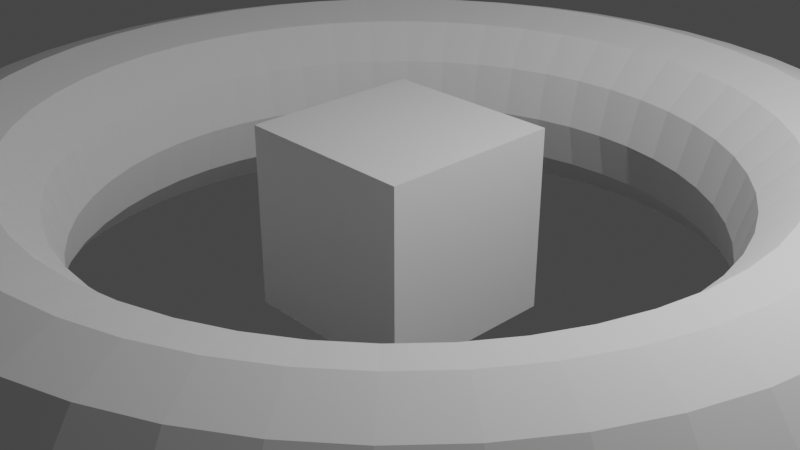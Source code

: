 # Source: torus_cube.blend  (saved by Blender 3.6.11; exported with 4.5.12 LTS)
import bpy
from mathutils import Matrix  # noqa: F401  (used for matrix-valued properties, if any)

bpy.ops.wm.read_factory_settings(use_empty=True)
scene = bpy.context.scene
scene.name = 'Scene'

# ---- collections
col_collection = bpy.data.collections.new('Collection'); scene.collection.children.link(col_collection)

# ---- world
world_world = bpy.data.worlds.new('World'); scene.world = world_world
world_world.use_nodes = True; world_world.node_tree.nodes.clear()
_N = world_world.node_tree.nodes; _L = world_world.node_tree.links
n0 = _N.new('ShaderNodeOutputWorld'); n0.name = 'World Output'; n0.location = (300, 300)
n1 = _N.new('ShaderNodeBackground'); n1.name = 'Background'; n1.location = (10, 300)
n1.inputs[0].default_value = (0.05088, 0.05088, 0.05088, 1.0)
_L.new(n1.outputs[0], n0.inputs[0])
n0.is_active_output = True
world_world.color = (0.05088, 0.05088, 0.05088)
world_world.use_sun_shadow = False
world_world.sun_shadow_jitter_overblur = 0.0

# ---- cameras
cam_camera = bpy.data.cameras.new('Camera')
cam_camera.clip_end = 100.0
cam_camera.ortho_scale = 7.314

# ---- lights
light_light = bpy.data.lights.new('Light', 'POINT')
light_light.transmission_factor = 0.0
light_light.energy = 1000.0
light_light.shadow_soft_size = 0.1
light_light.shadow_maximum_resolution = 0.006
light_light.use_absolute_resolution = True

# ---- meshes
me_cube_001 = bpy.data.meshes.new('Cube.001')
me_cube_001.from_pydata([(-1.0, -1.0, -1.0), (-1.0, -1.0, 1.0), (-1.0, 1.0, -1.0), (-1.0, 1.0, 1.0), (1.0, -1.0, -1.0), (1.0, -1.0, 1.0), (1.0, 1.0, -1.0), (1.0, 1.0, 1.0)], [], [(0, 1, 3, 2), (2, 3, 7, 6), (6, 7, 5, 4), (4, 5, 1, 0), (2, 6, 4, 0), (7, 3, 1, 5)])
_uv = me_cube_001.uv_layers.new(name='UVMap')
_uv.uv.foreach_set('vector', [0.375, 0.0, 0.625, 0.0, 0.625, 0.25, 0.375, 0.25, 0.375, 0.25, 0.625, 0.25, 0.625, 0.5, 0.375, 0.5, 0.375, 0.5, 0.625, 0.5, 0.625, 0.75, 0.375, 0.75, 0.375, 0.75, 0.625, 0.75, 0.625, 1.0, 0.375, 1.0, 0.125, 0.5, 0.375, 0.5, 0.375, 0.75, 0.125, 0.75, 0.625, 0.5, 0.875, 0.5, 0.875, 0.75, 0.625, 0.75])
me_cube_001.update()
me_torus_001 = bpy.data.meshes.new('Torus.001')
me_torus_001.from_pydata([(1.25, 0.0, 0.0), (1.217, 0.0, 0.125), (1.125, 0.0, 0.2165), (1.0, 0.0, 0.25), (0.875, 0.0, 0.2165), (0.7835, 0.0, 0.125), (0.75, 0.0, 3.062e-17), (0.7835, 0.0, -0.125), (0.875, 0.0, -0.2165), (1.0, 0.0, -0.25), (1.125, 0.0, -0.2165), (1.217, 0.0, -0.125), (1.239, 0.1632, 0.0), (1.206, 0.1588, 0.125), (1.115, 0.1468, 0.2165), (0.9914, 0.1305, 0.25), (0.8675, 0.1142, 0.2165), (0.7768, 0.1023, 0.125), (0.7436, 0.09789, 3.062e-17), (0.7768, 0.1023, -0.125), (0.8675, 0.1142, -0.2165), (0.9914, 0.1305, -0.25), (1.115, 0.1468, -0.2165), (1.206, 0.1588, -0.125), (1.207, 0.3235, 0.0), (1.175, 0.3149, 0.125), (1.087, 0.2912, 0.2165), (0.9659, 0.2588, 0.25), (0.8452, 0.2265, 0.2165), (0.7568, 0.2028, 0.125), (0.7244, 0.1941, 3.062e-17), (0.7568, 0.2028, -0.125), (0.8452, 0.2265, -0.2165), (0.9659, 0.2588, -0.25), (1.087, 0.2912, -0.2165), (1.175, 0.3149, -0.125), (1.155, 0.4784, 0.0), (1.124, 0.4655, 0.125), (1.039, 0.4305, 0.2165), (0.9239, 0.3827, 0.25), (0.8084, 0.3348, 0.2165), (0.7239, 0.2998, 0.125), (0.6929, 0.287, 3.062e-17), (0.7239, 0.2998, -0.125), (0.8084, 0.3348, -0.2165), (0.9239, 0.3827, -0.25), (1.039, 0.4305, -0.2165), (1.124, 0.4655, -0.125), (1.083, 0.625, 0.0), (1.054, 0.6083, 0.125), (0.9743, 0.5625, 0.2165), (0.866, 0.5, 0.25), (0.7578, 0.4375, 0.2165), (0.6785, 0.3917, 0.125), (0.6495, 0.375, 3.062e-17), (0.6785, 0.3917, -0.125), (0.7578, 0.4375, -0.2165), (0.866, 0.5, -0.25), (0.9743, 0.5625, -0.2165), (1.054, 0.6083, -0.125), (0.9917, 0.761, 0.0), (0.9651, 0.7406, 0.125), (0.8925, 0.6849, 0.2165), (0.7934, 0.6088, 0.25), (0.6942, 0.5327, 0.2165), (0.6216, 0.477, 0.125), (0.595, 0.4566, 3.062e-17), (0.6216, 0.477, -0.125), (0.6942, 0.5327, -0.2165), (0.7934, 0.6088, -0.25), (0.8925, 0.6849, -0.2165), (0.9651, 0.7406, -0.125), (0.8839, 0.8839, 0.0), (0.8602, 0.8602, 0.125), (0.7955, 0.7955, 0.2165), (0.7071, 0.7071, 0.25), (0.6187, 0.6187, 0.2165), (0.554, 0.554, 0.125), (0.5303, 0.5303, 3.062e-17), (0.554, 0.554, -0.125), (0.6187, 0.6187, -0.2165), (0.7071, 0.7071, -0.25), (0.7955, 0.7955, -0.2165), (0.8602, 0.8602, -0.125), (0.761, 0.9917, 0.0), (0.7406, 0.9651, 0.125), (0.6849, 0.8925, 0.2165), (0.6088, 0.7934, 0.25), (0.5327, 0.6942, 0.2165), (0.477, 0.6216, 0.125), (0.4566, 0.595, 3.062e-17), (0.477, 0.6216, -0.125), (0.5327, 0.6942, -0.2165), (0.6088, 0.7934, -0.25), (0.6849, 0.8925, -0.2165), (0.7406, 0.9651, -0.125), (0.625, 1.083, 0.0), (0.6083, 1.054, 0.125), (0.5625, 0.9743, 0.2165), (0.5, 0.866, 0.25), (0.4375, 0.7578, 0.2165), (0.3917, 0.6785, 0.125), (0.375, 0.6495, 3.062e-17), (0.3917, 0.6785, -0.125), (0.4375, 0.7578, -0.2165), (0.5, 0.866, -0.25), (0.5625, 0.9743, -0.2165), (0.6083, 1.054, -0.125), (0.4784, 1.155, 0.0), (0.4655, 1.124, 0.125), (0.4305, 1.039, 0.2165), (0.3827, 0.9239, 0.25), (0.3348, 0.8084, 0.2165), (0.2998, 0.7239, 0.125), (0.287, 0.6929, 3.062e-17), (0.2998, 0.7239, -0.125), (0.3348, 0.8084, -0.2165), (0.3827, 0.9239, -0.25), (0.4305, 1.039, -0.2165), (0.4655, 1.124, -0.125), (0.3235, 1.207, 0.0), (0.3149, 1.175, 0.125), (0.2912, 1.087, 0.2165), (0.2588, 0.9659, 0.25), (0.2265, 0.8452, 0.2165), (0.2028, 0.7568, 0.125), (0.1941, 0.7244, 3.062e-17), (0.2028, 0.7568, -0.125), (0.2265, 0.8452, -0.2165), (0.2588, 0.9659, -0.25), (0.2912, 1.087, -0.2165), (0.3149, 1.175, -0.125), (0.1632, 1.239, 0.0), (0.1588, 1.206, 0.125), (0.1468, 1.115, 0.2165), (0.1305, 0.9914, 0.25), (0.1142, 0.8675, 0.2165), (0.1023, 0.7768, 0.125), (0.09789, 0.7436, 3.062e-17), (0.1023, 0.7768, -0.125), (0.1142, 0.8675, -0.2165), (0.1305, 0.9914, -0.25), (0.1468, 1.115, -0.2165), (0.1588, 1.206, -0.125), (9.437e-08, 1.25, 0.0), (9.184e-08, 1.217, 0.125), (8.494e-08, 1.125, 0.2165), (7.55e-08, 1.0, 0.25), (6.606e-08, 0.875, 0.2165), (5.915e-08, 0.7835, 0.125), (5.662e-08, 0.75, 3.062e-17), (5.915e-08, 0.7835, -0.125), (6.606e-08, 0.875, -0.2165), (7.55e-08, 1.0, -0.25), (8.494e-08, 1.125, -0.2165), (9.184e-08, 1.217, -0.125), (-0.1632, 1.239, 0.0), (-0.1588, 1.206, 0.125), (-0.1468, 1.115, 0.2165), (-0.1305, 0.9914, 0.25), (-0.1142, 0.8675, 0.2165), (-0.1023, 0.7768, 0.125), (-0.09789, 0.7436, 3.062e-17), (-0.1023, 0.7768, -0.125), (-0.1142, 0.8675, -0.2165), (-0.1305, 0.9914, -0.25), (-0.1468, 1.115, -0.2165), (-0.1588, 1.206, -0.125), (-0.3235, 1.207, 0.0), (-0.3149, 1.175, 0.125), (-0.2912, 1.087, 0.2165), (-0.2588, 0.9659, 0.25), (-0.2265, 0.8452, 0.2165), (-0.2028, 0.7568, 0.125), (-0.1941, 0.7244, 3.062e-17), (-0.2028, 0.7568, -0.125), (-0.2265, 0.8452, -0.2165), (-0.2588, 0.9659, -0.25), (-0.2912, 1.087, -0.2165), (-0.3149, 1.175, -0.125), (-0.4784, 1.155, 0.0), (-0.4655, 1.124, 0.125), (-0.4305, 1.039, 0.2165), (-0.3827, 0.9239, 0.25), (-0.3348, 0.8084, 0.2165), (-0.2998, 0.7239, 0.125), (-0.287, 0.6929, 3.062e-17), (-0.2998, 0.7239, -0.125), (-0.3348, 0.8084, -0.2165), (-0.3827, 0.9239, -0.25), (-0.4305, 1.039, -0.2165), (-0.4655, 1.124, -0.125), (-0.625, 1.083, 0.0), (-0.6083, 1.054, 0.125), (-0.5625, 0.9743, 0.2165), (-0.5, 0.866, 0.25), (-0.4375, 0.7578, 0.2165), (-0.3917, 0.6785, 0.125), (-0.375, 0.6495, 3.062e-17), (-0.3917, 0.6785, -0.125), (-0.4375, 0.7578, -0.2165), (-0.5, 0.866, -0.25), (-0.5625, 0.9743, -0.2165), (-0.6083, 1.054, -0.125), (-0.761, 0.9917, 0.0), (-0.7406, 0.9651, 0.125), (-0.6849, 0.8925, 0.2165), (-0.6088, 0.7934, 0.25), (-0.5327, 0.6942, 0.2165), (-0.477, 0.6216, 0.125), (-0.4566, 0.595, 3.062e-17), (-0.477, 0.6216, -0.125), (-0.5327, 0.6942, -0.2165), (-0.6088, 0.7934, -0.25), (-0.6849, 0.8925, -0.2165), (-0.7406, 0.9651, -0.125), (-0.8839, 0.8839, 0.0), (-0.8602, 0.8602, 0.125), (-0.7955, 0.7955, 0.2165), (-0.7071, 0.7071, 0.25), (-0.6187, 0.6187, 0.2165), (-0.554, 0.554, 0.125), (-0.5303, 0.5303, 3.062e-17), (-0.554, 0.554, -0.125), (-0.6187, 0.6187, -0.2165), (-0.7071, 0.7071, -0.25), (-0.7955, 0.7955, -0.2165), (-0.8602, 0.8602, -0.125), (-0.9917, 0.761, 0.0), (-0.9651, 0.7406, 0.125), (-0.8925, 0.6849, 0.2165), (-0.7934, 0.6088, 0.25), (-0.6942, 0.5327, 0.2165), (-0.6216, 0.477, 0.125), (-0.595, 0.4566, 3.062e-17), (-0.6216, 0.477, -0.125), (-0.6942, 0.5327, -0.2165), (-0.7934, 0.6088, -0.25), (-0.8925, 0.6849, -0.2165), (-0.9651, 0.7406, -0.125), (-1.083, 0.625, 0.0), (-1.054, 0.6083, 0.125), (-0.9743, 0.5625, 0.2165), (-0.866, 0.5, 0.25), (-0.7578, 0.4375, 0.2165), (-0.6785, 0.3917, 0.125), (-0.6495, 0.375, 3.062e-17), (-0.6785, 0.3917, -0.125), (-0.7578, 0.4375, -0.2165), (-0.866, 0.5, -0.25), (-0.9743, 0.5625, -0.2165), (-1.054, 0.6083, -0.125), (-1.155, 0.4784, 0.0), (-1.124, 0.4655, 0.125), (-1.039, 0.4305, 0.2165), (-0.9239, 0.3827, 0.25), (-0.8084, 0.3348, 0.2165), (-0.7239, 0.2998, 0.125), (-0.6929, 0.287, 3.062e-17), (-0.7239, 0.2998, -0.125), (-0.8084, 0.3348, -0.2165), (-0.9239, 0.3827, -0.25), (-1.039, 0.4305, -0.2165), (-1.124, 0.4655, -0.125), (-1.207, 0.3235, 0.0), (-1.175, 0.3149, 0.125), (-1.087, 0.2912, 0.2165), (-0.9659, 0.2588, 0.25), (-0.8452, 0.2265, 0.2165), (-0.7568, 0.2028, 0.125), (-0.7244, 0.1941, 3.062e-17), (-0.7568, 0.2028, -0.125), (-0.8452, 0.2265, -0.2165), (-0.9659, 0.2588, -0.25), (-1.087, 0.2912, -0.2165), (-1.175, 0.3149, -0.125), (-1.239, 0.1632, 0.0), (-1.206, 0.1588, 0.125), (-1.115, 0.1468, 0.2165), (-0.9914, 0.1305, 0.25), (-0.8675, 0.1142, 0.2165), (-0.7768, 0.1023, 0.125), (-0.7436, 0.09789, 3.062e-17), (-0.7768, 0.1023, -0.125), (-0.8675, 0.1142, -0.2165), (-0.9914, 0.1305, -0.25), (-1.115, 0.1468, -0.2165), (-1.206, 0.1588, -0.125), (-1.25, 1.093e-07, 0.0), (-1.217, 1.064e-07, 0.125), (-1.125, 9.835e-08, 0.2165), (-1.0, 8.742e-08, 0.25), (-0.875, 7.649e-08, 0.2165), (-0.7835, 6.85e-08, 0.125), (-0.75, 6.557e-08, 3.062e-17), (-0.7835, 6.85e-08, -0.125), (-0.875, 7.649e-08, -0.2165), (-1.0, 8.742e-08, -0.25), (-1.125, 9.835e-08, -0.2165), (-1.217, 1.064e-07, -0.125), (-1.239, -0.1632, 0.0), (-1.206, -0.1588, 0.125), (-1.115, -0.1468, 0.2165), (-0.9914, -0.1305, 0.25), (-0.8675, -0.1142, 0.2165), (-0.7768, -0.1023, 0.125), (-0.7436, -0.09789, 3.062e-17), (-0.7768, -0.1023, -0.125), (-0.8675, -0.1142, -0.2165), (-0.9914, -0.1305, -0.25), (-1.115, -0.1468, -0.2165), (-1.206, -0.1588, -0.125), (-1.207, -0.3235, 0.0), (-1.175, -0.3149, 0.125), (-1.087, -0.2912, 0.2165), (-0.9659, -0.2588, 0.25), (-0.8452, -0.2265, 0.2165), (-0.7568, -0.2028, 0.125), (-0.7244, -0.1941, 3.062e-17), (-0.7568, -0.2028, -0.125), (-0.8452, -0.2265, -0.2165), (-0.9659, -0.2588, -0.25), (-1.087, -0.2912, -0.2165), (-1.175, -0.3149, -0.125), (-1.155, -0.4784, 0.0), (-1.124, -0.4655, 0.125), (-1.039, -0.4305, 0.2165), (-0.9239, -0.3827, 0.25), (-0.8084, -0.3348, 0.2165), (-0.7239, -0.2998, 0.125), (-0.6929, -0.287, 3.062e-17), (-0.7239, -0.2998, -0.125), (-0.8084, -0.3348, -0.2165), (-0.9239, -0.3827, -0.25), (-1.039, -0.4305, -0.2165), (-1.124, -0.4655, -0.125), (-1.083, -0.625, 0.0), (-1.054, -0.6083, 0.125), (-0.9743, -0.5625, 0.2165), (-0.866, -0.5, 0.25), (-0.7578, -0.4375, 0.2165), (-0.6785, -0.3917, 0.125), (-0.6495, -0.375, 3.062e-17), (-0.6785, -0.3917, -0.125), (-0.7578, -0.4375, -0.2165), (-0.866, -0.5, -0.25), (-0.9743, -0.5625, -0.2165), (-1.054, -0.6083, -0.125), (-0.9917, -0.761, 0.0), (-0.9651, -0.7406, 0.125), (-0.8925, -0.6849, 0.2165), (-0.7934, -0.6088, 0.25), (-0.6942, -0.5327, 0.2165), (-0.6216, -0.477, 0.125), (-0.595, -0.4566, 3.062e-17), (-0.6216, -0.477, -0.125), (-0.6942, -0.5327, -0.2165), (-0.7934, -0.6088, -0.25), (-0.8925, -0.6849, -0.2165), (-0.9651, -0.7406, -0.125), (-0.8839, -0.8839, 0.0), (-0.8602, -0.8602, 0.125), (-0.7955, -0.7955, 0.2165), (-0.7071, -0.7071, 0.25), (-0.6187, -0.6187, 0.2165), (-0.554, -0.554, 0.125), (-0.5303, -0.5303, 3.062e-17), (-0.554, -0.554, -0.125), (-0.6187, -0.6187, -0.2165), (-0.7071, -0.7071, -0.25), (-0.7955, -0.7955, -0.2165), (-0.8602, -0.8602, -0.125), (-0.761, -0.9917, 0.0), (-0.7406, -0.9651, 0.125), (-0.6849, -0.8925, 0.2165), (-0.6088, -0.7934, 0.25), (-0.5327, -0.6942, 0.2165), (-0.477, -0.6216, 0.125), (-0.4566, -0.595, 3.062e-17), (-0.477, -0.6216, -0.125), (-0.5327, -0.6942, -0.2165), (-0.6088, -0.7934, -0.25), (-0.6849, -0.8925, -0.2165), (-0.7406, -0.9651, -0.125), (-0.625, -1.083, 0.0), (-0.6083, -1.054, 0.125), (-0.5625, -0.9743, 0.2165), (-0.5, -0.866, 0.25), (-0.4375, -0.7578, 0.2165), (-0.3917, -0.6785, 0.125), (-0.375, -0.6495, 3.062e-17), (-0.3917, -0.6785, -0.125), (-0.4375, -0.7578, -0.2165), (-0.5, -0.866, -0.25), (-0.5625, -0.9743, -0.2165), (-0.6083, -1.054, -0.125), (-0.4784, -1.155, 0.0), (-0.4655, -1.124, 0.125), (-0.4305, -1.039, 0.2165), (-0.3827, -0.9239, 0.25), (-0.3348, -0.8084, 0.2165), (-0.2998, -0.7239, 0.125), (-0.287, -0.6929, 3.062e-17), (-0.2998, -0.7239, -0.125), (-0.3348, -0.8084, -0.2165), (-0.3827, -0.9239, -0.25), (-0.4305, -1.039, -0.2165), (-0.4655, -1.124, -0.125), (-0.3235, -1.207, 0.0), (-0.3149, -1.175, 0.125), (-0.2912, -1.087, 0.2165), (-0.2588, -0.9659, 0.25), (-0.2265, -0.8452, 0.2165), (-0.2028, -0.7568, 0.125), (-0.1941, -0.7244, 3.062e-17), (-0.2028, -0.7568, -0.125), (-0.2265, -0.8452, -0.2165), (-0.2588, -0.9659, -0.25), (-0.2912, -1.087, -0.2165), (-0.3149, -1.175, -0.125), (-0.1632, -1.239, 0.0), (-0.1588, -1.206, 0.125), (-0.1468, -1.115, 0.2165), (-0.1305, -0.9914, 0.25), (-0.1142, -0.8675, 0.2165), (-0.1023, -0.7768, 0.125), (-0.0979, -0.7436, 3.062e-17), (-0.1023, -0.7768, -0.125), (-0.1142, -0.8675, -0.2165), (-0.1305, -0.9914, -0.25), (-0.1468, -1.115, -0.2165), (-0.1588, -1.206, -0.125), (9.437e-08, -1.25, 0.0), (9.184e-08, -1.217, 0.125), (8.494e-08, -1.125, 0.2165), (7.55e-08, -1.0, 0.25), (6.606e-08, -0.875, 0.2165), (5.915e-08, -0.7835, 0.125), (5.662e-08, -0.75, 3.062e-17), (5.915e-08, -0.7835, -0.125), (6.606e-08, -0.875, -0.2165), (7.55e-08, -1.0, -0.25), (8.494e-08, -1.125, -0.2165), (9.184e-08, -1.217, -0.125), (0.1632, -1.239, 0.0), (0.1588, -1.206, 0.125), (0.1468, -1.115, 0.2165), (0.1305, -0.9914, 0.25), (0.1142, -0.8675, 0.2165), (0.1023, -0.7768, 0.125), (0.09789, -0.7436, 3.062e-17), (0.1023, -0.7768, -0.125), (0.1142, -0.8675, -0.2165), (0.1305, -0.9914, -0.25), (0.1468, -1.115, -0.2165), (0.1588, -1.206, -0.125), (0.3235, -1.207, 0.0), (0.3149, -1.175, 0.125), (0.2912, -1.087, 0.2165), (0.2588, -0.9659, 0.25), (0.2265, -0.8452, 0.2165), (0.2028, -0.7568, 0.125), (0.1941, -0.7244, 3.062e-17), (0.2028, -0.7568, -0.125), (0.2265, -0.8452, -0.2165), (0.2588, -0.9659, -0.25), (0.2912, -1.087, -0.2165), (0.3149, -1.175, -0.125), (0.4784, -1.155, 0.0), (0.4655, -1.124, 0.125), (0.4305, -1.039, 0.2165), (0.3827, -0.9239, 0.25), (0.3348, -0.8084, 0.2165), (0.2998, -0.7239, 0.125), (0.287, -0.6929, 3.062e-17), (0.2998, -0.7239, -0.125), (0.3348, -0.8084, -0.2165), (0.3827, -0.9239, -0.25), (0.4305, -1.039, -0.2165), (0.4655, -1.124, -0.125), (0.625, -1.083, 0.0), (0.6083, -1.054, 0.125), (0.5625, -0.9743, 0.2165), (0.5, -0.866, 0.25), (0.4375, -0.7578, 0.2165), (0.3917, -0.6785, 0.125), (0.375, -0.6495, 3.062e-17), (0.3917, -0.6785, -0.125), (0.4375, -0.7578, -0.2165), (0.5, -0.866, -0.25), (0.5625, -0.9743, -0.2165), (0.6083, -1.054, -0.125), (0.761, -0.9917, 0.0), (0.7406, -0.9651, 0.125), (0.6849, -0.8925, 0.2165), (0.6088, -0.7934, 0.25), (0.5327, -0.6942, 0.2165), (0.477, -0.6216, 0.125), (0.4566, -0.595, 3.062e-17), (0.477, -0.6216, -0.125), (0.5327, -0.6942, -0.2165), (0.6088, -0.7934, -0.25), (0.6849, -0.8925, -0.2165), (0.7406, -0.9651, -0.125), (0.8839, -0.8839, 0.0), (0.8602, -0.8602, 0.125), (0.7955, -0.7955, 0.2165), (0.7071, -0.7071, 0.25), (0.6187, -0.6187, 0.2165), (0.554, -0.554, 0.125), (0.5303, -0.5303, 3.062e-17), (0.554, -0.554, -0.125), (0.6187, -0.6187, -0.2165), (0.7071, -0.7071, -0.25), (0.7955, -0.7955, -0.2165), (0.8602, -0.8602, -0.125), (0.9917, -0.761, 0.0), (0.9651, -0.7406, 0.125), (0.8925, -0.6849, 0.2165), (0.7934, -0.6088, 0.25), (0.6942, -0.5327, 0.2165), (0.6216, -0.477, 0.125), (0.595, -0.4566, 3.062e-17), (0.6216, -0.477, -0.125), (0.6942, -0.5327, -0.2165), (0.7934, -0.6088, -0.25), (0.8925, -0.6849, -0.2165), (0.9651, -0.7406, -0.125), (1.083, -0.625, 0.0), (1.054, -0.6083, 0.125), (0.9743, -0.5625, 0.2165), (0.866, -0.5, 0.25), (0.7578, -0.4375, 0.2165), (0.6785, -0.3917, 0.125), (0.6495, -0.375, 3.062e-17), (0.6785, -0.3917, -0.125), (0.7578, -0.4375, -0.2165), (0.866, -0.5, -0.25), (0.9743, -0.5625, -0.2165), (1.054, -0.6083, -0.125), (1.155, -0.4784, 0.0), (1.124, -0.4655, 0.125), (1.039, -0.4305, 0.2165), (0.9239, -0.3827, 0.25), (0.8084, -0.3348, 0.2165), (0.7239, -0.2998, 0.125), (0.6929, -0.287, 3.062e-17), (0.7239, -0.2998, -0.125), (0.8084, -0.3348, -0.2165), (0.9239, -0.3827, -0.25), (1.039, -0.4305, -0.2165), (1.124, -0.4655, -0.125), (1.207, -0.3235, 0.0), (1.175, -0.3149, 0.125), (1.087, -0.2912, 0.2165), (0.9659, -0.2588, 0.25), (0.8452, -0.2265, 0.2165), (0.7568, -0.2028, 0.125), (0.7244, -0.1941, 3.062e-17), (0.7568, -0.2028, -0.125), (0.8452, -0.2265, -0.2165), (0.9659, -0.2588, -0.25), (1.087, -0.2912, -0.2165), (1.175, -0.3149, -0.125), (1.239, -0.1632, 0.0), (1.206, -0.1588, 0.125), (1.115, -0.1468, 0.2165), (0.9914, -0.1305, 0.25), (0.8675, -0.1142, 0.2165), (0.7768, -0.1023, 0.125), (0.7436, -0.09789, 3.062e-17), (0.7768, -0.1023, -0.125), (0.8675, -0.1142, -0.2165), (0.9914, -0.1305, -0.25), (1.115, -0.1468, -0.2165), (1.206, -0.1588, -0.125)], [], [(0, 12, 13, 1), (1, 13, 14, 2), (2, 14, 15, 3), (3, 15, 16, 4), (4, 16, 17, 5), (5, 17, 18, 6), (6, 18, 19, 7), (7, 19, 20, 8), (8, 20, 21, 9), (9, 21, 22, 10), (10, 22, 23, 11), (11, 23, 12, 0), (12, 24, 25, 13), (13, 25, 26, 14), (14, 26, 27, 15), (15, 27, 28, 16), (16, 28, 29, 17), (17, 29, 30, 18), (18, 30, 31, 19), (19, 31, 32, 20), (20, 32, 33, 21), (21, 33, 34, 22), (22, 34, 35, 23), (23, 35, 24, 12), (24, 36, 37, 25), (25, 37, 38, 26), (26, 38, 39, 27), (27, 39, 40, 28), (28, 40, 41, 29), (29, 41, 42, 30), (30, 42, 43, 31), (31, 43, 44, 32), (32, 44, 45, 33), (33, 45, 46, 34), (34, 46, 47, 35), (35, 47, 36, 24), (36, 48, 49, 37), (37, 49, 50, 38), (38, 50, 51, 39), (39, 51, 52, 40), (40, 52, 53, 41), (41, 53, 54, 42), (42, 54, 55, 43), (43, 55, 56, 44), (44, 56, 57, 45), (45, 57, 58, 46), (46, 58, 59, 47), (47, 59, 48, 36), (48, 60, 61, 49), (49, 61, 62, 50), (50, 62, 63, 51), (51, 63, 64, 52), (52, 64, 65, 53), (53, 65, 66, 54), (54, 66, 67, 55), (55, 67, 68, 56), (56, 68, 69, 57), (57, 69, 70, 58), (58, 70, 71, 59), (59, 71, 60, 48), (60, 72, 73, 61), (61, 73, 74, 62), (62, 74, 75, 63), (63, 75, 76, 64), (64, 76, 77, 65), (65, 77, 78, 66), (66, 78, 79, 67), (67, 79, 80, 68), (68, 80, 81, 69), (69, 81, 82, 70), (70, 82, 83, 71), (71, 83, 72, 60), (72, 84, 85, 73), (73, 85, 86, 74), (74, 86, 87, 75), (75, 87, 88, 76), (76, 88, 89, 77), (77, 89, 90, 78), (78, 90, 91, 79), (79, 91, 92, 80), (80, 92, 93, 81), (81, 93, 94, 82), (82, 94, 95, 83), (83, 95, 84, 72), (84, 96, 97, 85), (85, 97, 98, 86), (86, 98, 99, 87), (87, 99, 100, 88), (88, 100, 101, 89), (89, 101, 102, 90), (90, 102, 103, 91), (91, 103, 104, 92), (92, 104, 105, 93), (93, 105, 106, 94), (94, 106, 107, 95), (95, 107, 96, 84), (96, 108, 109, 97), (97, 109, 110, 98), (98, 110, 111, 99), (99, 111, 112, 100), (100, 112, 113, 101), (101, 113, 114, 102), (102, 114, 115, 103), (103, 115, 116, 104), (104, 116, 117, 105), (105, 117, 118, 106), (106, 118, 119, 107), (107, 119, 108, 96), (108, 120, 121, 109), (109, 121, 122, 110), (110, 122, 123, 111), (111, 123, 124, 112), (112, 124, 125, 113), (113, 125, 126, 114), (114, 126, 127, 115), (115, 127, 128, 116), (116, 128, 129, 117), (117, 129, 130, 118), (118, 130, 131, 119), (119, 131, 120, 108), (120, 132, 133, 121), (121, 133, 134, 122), (122, 134, 135, 123), (123, 135, 136, 124), (124, 136, 137, 125), (125, 137, 138, 126), (126, 138, 139, 127), (127, 139, 140, 128), (128, 140, 141, 129), (129, 141, 142, 130), (130, 142, 143, 131), (131, 143, 132, 120), (132, 144, 145, 133), (133, 145, 146, 134), (134, 146, 147, 135), (135, 147, 148, 136), (136, 148, 149, 137), (137, 149, 150, 138), (138, 150, 151, 139), (139, 151, 152, 140), (140, 152, 153, 141), (141, 153, 154, 142), (142, 154, 155, 143), (143, 155, 144, 132), (144, 156, 157, 145), (145, 157, 158, 146), (146, 158, 159, 147), (147, 159, 160, 148), (148, 160, 161, 149), (149, 161, 162, 150), (150, 162, 163, 151), (151, 163, 164, 152), (152, 164, 165, 153), (153, 165, 166, 154), (154, 166, 167, 155), (155, 167, 156, 144), (156, 168, 169, 157), (157, 169, 170, 158), (158, 170, 171, 159), (159, 171, 172, 160), (160, 172, 173, 161), (161, 173, 174, 162), (162, 174, 175, 163), (163, 175, 176, 164), (164, 176, 177, 165), (165, 177, 178, 166), (166, 178, 179, 167), (167, 179, 168, 156), (168, 180, 181, 169), (169, 181, 182, 170), (170, 182, 183, 171), (171, 183, 184, 172), (172, 184, 185, 173), (173, 185, 186, 174), (174, 186, 187, 175), (175, 187, 188, 176), (176, 188, 189, 177), (177, 189, 190, 178), (178, 190, 191, 179), (179, 191, 180, 168), (180, 192, 193, 181), (181, 193, 194, 182), (182, 194, 195, 183), (183, 195, 196, 184), (184, 196, 197, 185), (185, 197, 198, 186), (186, 198, 199, 187), (187, 199, 200, 188), (188, 200, 201, 189), (189, 201, 202, 190), (190, 202, 203, 191), (191, 203, 192, 180), (192, 204, 205, 193), (193, 205, 206, 194), (194, 206, 207, 195), (195, 207, 208, 196), (196, 208, 209, 197), (197, 209, 210, 198), (198, 210, 211, 199), (199, 211, 212, 200), (200, 212, 213, 201), (201, 213, 214, 202), (202, 214, 215, 203), (203, 215, 204, 192), (204, 216, 217, 205), (205, 217, 218, 206), (206, 218, 219, 207), (207, 219, 220, 208), (208, 220, 221, 209), (209, 221, 222, 210), (210, 222, 223, 211), (211, 223, 224, 212), (212, 224, 225, 213), (213, 225, 226, 214), (214, 226, 227, 215), (215, 227, 216, 204), (216, 228, 229, 217), (217, 229, 230, 218), (218, 230, 231, 219), (219, 231, 232, 220), (220, 232, 233, 221), (221, 233, 234, 222), (222, 234, 235, 223), (223, 235, 236, 224), (224, 236, 237, 225), (225, 237, 238, 226), (226, 238, 239, 227), (227, 239, 228, 216), (228, 240, 241, 229), (229, 241, 242, 230), (230, 242, 243, 231), (231, 243, 244, 232), (232, 244, 245, 233), (233, 245, 246, 234), (234, 246, 247, 235), (235, 247, 248, 236), (236, 248, 249, 237), (237, 249, 250, 238), (238, 250, 251, 239), (239, 251, 240, 228), (240, 252, 253, 241), (241, 253, 254, 242), (242, 254, 255, 243), (243, 255, 256, 244), (244, 256, 257, 245), (245, 257, 258, 246), (246, 258, 259, 247), (247, 259, 260, 248), (248, 260, 261, 249), (249, 261, 262, 250), (250, 262, 263, 251), (251, 263, 252, 240), (252, 264, 265, 253), (253, 265, 266, 254), (254, 266, 267, 255), (255, 267, 268, 256), (256, 268, 269, 257), (257, 269, 270, 258), (258, 270, 271, 259), (259, 271, 272, 260), (260, 272, 273, 261), (261, 273, 274, 262), (262, 274, 275, 263), (263, 275, 264, 252), (264, 276, 277, 265), (265, 277, 278, 266), (266, 278, 279, 267), (267, 279, 280, 268), (268, 280, 281, 269), (269, 281, 282, 270), (270, 282, 283, 271), (271, 283, 284, 272), (272, 284, 285, 273), (273, 285, 286, 274), (274, 286, 287, 275), (275, 287, 276, 264), (276, 288, 289, 277), (277, 289, 290, 278), (278, 290, 291, 279), (279, 291, 292, 280), (280, 292, 293, 281), (281, 293, 294, 282), (282, 294, 295, 283), (283, 295, 296, 284), (284, 296, 297, 285), (285, 297, 298, 286), (286, 298, 299, 287), (287, 299, 288, 276), (288, 300, 301, 289), (289, 301, 302, 290), (290, 302, 303, 291), (291, 303, 304, 292), (292, 304, 305, 293), (293, 305, 306, 294), (294, 306, 307, 295), (295, 307, 308, 296), (296, 308, 309, 297), (297, 309, 310, 298), (298, 310, 311, 299), (299, 311, 300, 288), (300, 312, 313, 301), (301, 313, 314, 302), (302, 314, 315, 303), (303, 315, 316, 304), (304, 316, 317, 305), (305, 317, 318, 306), (306, 318, 319, 307), (307, 319, 320, 308), (308, 320, 321, 309), (309, 321, 322, 310), (310, 322, 323, 311), (311, 323, 312, 300), (312, 324, 325, 313), (313, 325, 326, 314), (314, 326, 327, 315), (315, 327, 328, 316), (316, 328, 329, 317), (317, 329, 330, 318), (318, 330, 331, 319), (319, 331, 332, 320), (320, 332, 333, 321), (321, 333, 334, 322), (322, 334, 335, 323), (323, 335, 324, 312), (324, 336, 337, 325), (325, 337, 338, 326), (326, 338, 339, 327), (327, 339, 340, 328), (328, 340, 341, 329), (329, 341, 342, 330), (330, 342, 343, 331), (331, 343, 344, 332), (332, 344, 345, 333), (333, 345, 346, 334), (334, 346, 347, 335), (335, 347, 336, 324), (336, 348, 349, 337), (337, 349, 350, 338), (338, 350, 351, 339), (339, 351, 352, 340), (340, 352, 353, 341), (341, 353, 354, 342), (342, 354, 355, 343), (343, 355, 356, 344), (344, 356, 357, 345), (345, 357, 358, 346), (346, 358, 359, 347), (347, 359, 348, 336), (348, 360, 361, 349), (349, 361, 362, 350), (350, 362, 363, 351), (351, 363, 364, 352), (352, 364, 365, 353), (353, 365, 366, 354), (354, 366, 367, 355), (355, 367, 368, 356), (356, 368, 369, 357), (357, 369, 370, 358), (358, 370, 371, 359), (359, 371, 360, 348), (360, 372, 373, 361), (361, 373, 374, 362), (362, 374, 375, 363), (363, 375, 376, 364), (364, 376, 377, 365), (365, 377, 378, 366), (366, 378, 379, 367), (367, 379, 380, 368), (368, 380, 381, 369), (369, 381, 382, 370), (370, 382, 383, 371), (371, 383, 372, 360), (372, 384, 385, 373), (373, 385, 386, 374), (374, 386, 387, 375), (375, 387, 388, 376), (376, 388, 389, 377), (377, 389, 390, 378), (378, 390, 391, 379), (379, 391, 392, 380), (380, 392, 393, 381), (381, 393, 394, 382), (382, 394, 395, 383), (383, 395, 384, 372), (384, 396, 397, 385), (385, 397, 398, 386), (386, 398, 399, 387), (387, 399, 400, 388), (388, 400, 401, 389), (389, 401, 402, 390), (390, 402, 403, 391), (391, 403, 404, 392), (392, 404, 405, 393), (393, 405, 406, 394), (394, 406, 407, 395), (395, 407, 396, 384), (396, 408, 409, 397), (397, 409, 410, 398), (398, 410, 411, 399), (399, 411, 412, 400), (400, 412, 413, 401), (401, 413, 414, 402), (402, 414, 415, 403), (403, 415, 416, 404), (404, 416, 417, 405), (405, 417, 418, 406), (406, 418, 419, 407), (407, 419, 408, 396), (408, 420, 421, 409), (409, 421, 422, 410), (410, 422, 423, 411), (411, 423, 424, 412), (412, 424, 425, 413), (413, 425, 426, 414), (414, 426, 427, 415), (415, 427, 428, 416), (416, 428, 429, 417), (417, 429, 430, 418), (418, 430, 431, 419), (419, 431, 420, 408), (420, 432, 433, 421), (421, 433, 434, 422), (422, 434, 435, 423), (423, 435, 436, 424), (424, 436, 437, 425), (425, 437, 438, 426), (426, 438, 439, 427), (427, 439, 440, 428), (428, 440, 441, 429), (429, 441, 442, 430), (430, 442, 443, 431), (431, 443, 432, 420), (432, 444, 445, 433), (433, 445, 446, 434), (434, 446, 447, 435), (435, 447, 448, 436), (436, 448, 449, 437), (437, 449, 450, 438), (438, 450, 451, 439), (439, 451, 452, 440), (440, 452, 453, 441), (441, 453, 454, 442), (442, 454, 455, 443), (443, 455, 444, 432), (444, 456, 457, 445), (445, 457, 458, 446), (446, 458, 459, 447), (447, 459, 460, 448), (448, 460, 461, 449), (449, 461, 462, 450), (450, 462, 463, 451), (451, 463, 464, 452), (452, 464, 465, 453), (453, 465, 466, 454), (454, 466, 467, 455), (455, 467, 456, 444), (456, 468, 469, 457), (457, 469, 470, 458), (458, 470, 471, 459), (459, 471, 472, 460), (460, 472, 473, 461), (461, 473, 474, 462), (462, 474, 475, 463), (463, 475, 476, 464), (464, 476, 477, 465), (465, 477, 478, 466), (466, 478, 479, 467), (467, 479, 468, 456), (468, 480, 481, 469), (469, 481, 482, 470), (470, 482, 483, 471), (471, 483, 484, 472), (472, 484, 485, 473), (473, 485, 486, 474), (474, 486, 487, 475), (475, 487, 488, 476), (476, 488, 489, 477), (477, 489, 490, 478), (478, 490, 491, 479), (479, 491, 480, 468), (480, 492, 493, 481), (481, 493, 494, 482), (482, 494, 495, 483), (483, 495, 496, 484), (484, 496, 497, 485), (485, 497, 498, 486), (486, 498, 499, 487), (487, 499, 500, 488), (488, 500, 501, 489), (489, 501, 502, 490), (490, 502, 503, 491), (491, 503, 492, 480), (492, 504, 505, 493), (493, 505, 506, 494), (494, 506, 507, 495), (495, 507, 508, 496), (496, 508, 509, 497), (497, 509, 510, 498), (498, 510, 511, 499), (499, 511, 512, 500), (500, 512, 513, 501), (501, 513, 514, 502), (502, 514, 515, 503), (503, 515, 504, 492), (504, 516, 517, 505), (505, 517, 518, 506), (506, 518, 519, 507), (507, 519, 520, 508), (508, 520, 521, 509), (509, 521, 522, 510), (510, 522, 523, 511), (511, 523, 524, 512), (512, 524, 525, 513), (513, 525, 526, 514), (514, 526, 527, 515), (515, 527, 516, 504), (516, 528, 529, 517), (517, 529, 530, 518), (518, 530, 531, 519), (519, 531, 532, 520), (520, 532, 533, 521), (521, 533, 534, 522), (522, 534, 535, 523), (523, 535, 536, 524), (524, 536, 537, 525), (525, 537, 538, 526), (526, 538, 539, 527), (527, 539, 528, 516), (528, 540, 541, 529), (529, 541, 542, 530), (530, 542, 543, 531), (531, 543, 544, 532), (532, 544, 545, 533), (533, 545, 546, 534), (534, 546, 547, 535), (535, 547, 548, 536), (536, 548, 549, 537), (537, 549, 550, 538), (538, 550, 551, 539), (539, 551, 540, 528), (540, 552, 553, 541), (541, 553, 554, 542), (542, 554, 555, 543), (543, 555, 556, 544), (544, 556, 557, 545), (545, 557, 558, 546), (546, 558, 559, 547), (547, 559, 560, 548), (548, 560, 561, 549), (549, 561, 562, 550), (550, 562, 563, 551), (551, 563, 552, 540), (552, 564, 565, 553), (553, 565, 566, 554), (554, 566, 567, 555), (555, 567, 568, 556), (556, 568, 569, 557), (557, 569, 570, 558), (558, 570, 571, 559), (559, 571, 572, 560), (560, 572, 573, 561), (561, 573, 574, 562), (562, 574, 575, 563), (563, 575, 564, 552), (564, 0, 1, 565), (565, 1, 2, 566), (566, 2, 3, 567), (567, 3, 4, 568), (568, 4, 5, 569), (569, 5, 6, 570), (570, 6, 7, 571), (571, 7, 8, 572), (572, 8, 9, 573), (573, 9, 10, 574), (574, 10, 11, 575), (575, 11, 0, 564)])
_uv = me_torus_001.uv_layers.new(name='UVMap')
_uv.uv.foreach_set('vector', [0.5, 0.5, 0.5208, 0.5, 0.5208, 0.5833, 0.5, 0.5833, 0.5, 0.5833, 0.5208, 0.5833, 0.5208, 0.6667, 0.5, 0.6667, 0.5, 0.6667, 0.5208, 0.6667, 0.5208, 0.75, 0.5, 0.75, 0.5, 0.75, 0.5208, 0.75, 0.5208, 0.8333, 0.5, 0.8333, 0.5, 0.8333, 0.5208, 0.8333, 0.5208, 0.9167, 0.5, 0.9167, 0.5, 0.9167, 0.5208, 0.9167, 0.5208, 1.0, 0.5, 1.0, 0.5, 2.22e-16, 0.5208, 2.22e-16, 0.5208, 0.08333, 0.5, 0.08333, 0.5, 0.08333, 0.5208, 0.08333, 0.5208, 0.1667, 0.5, 0.1667, 0.5, 0.1667, 0.5208, 0.1667, 0.5208, 0.25, 0.5, 0.25, 0.5, 0.25, 0.5208, 0.25, 0.5208, 0.3333, 0.5, 0.3333, 0.5, 0.3333, 0.5208, 0.3333, 0.5208, 0.4167, 0.5, 0.4167, 0.5, 0.4167, 0.5208, 0.4167, 0.5208, 0.5, 0.5, 0.5, 0.5208, 0.5, 0.5417, 0.5, 0.5417, 0.5833, 0.5208, 0.5833, 0.5208, 0.5833, 0.5417, 0.5833, 0.5417, 0.6667, 0.5208, 0.6667, 0.5208, 0.6667, 0.5417, 0.6667, 0.5417, 0.75, 0.5208, 0.75, 0.5208, 0.75, 0.5417, 0.75, 0.5417, 0.8333, 0.5208, 0.8333, 0.5208, 0.8333, 0.5417, 0.8333, 0.5417, 0.9167, 0.5208, 0.9167, 0.5208, 0.9167, 0.5417, 0.9167, 0.5417, 1.0, 0.5208, 1.0, 0.5208, 2.22e-16, 0.5417, 2.22e-16, 0.5417, 0.08333, 0.5208, 0.08333, 0.5208, 0.08333, 0.5417, 0.08333, 0.5417, 0.1667, 0.5208, 0.1667, 0.5208, 0.1667, 0.5417, 0.1667, 0.5417, 0.25, 0.5208, 0.25, 0.5208, 0.25, 0.5417, 0.25, 0.5417, 0.3333, 0.5208, 0.3333, 0.5208, 0.3333, 0.5417, 0.3333, 0.5417, 0.4167, 0.5208, 0.4167, 0.5208, 0.4167, 0.5417, 0.4167, 0.5417, 0.5, 0.5208, 0.5, 0.5417, 0.5, 0.5625, 0.5, 0.5625, 0.5833, 0.5417, 0.5833, 0.5417, 0.5833, 0.5625, 0.5833, 0.5625, 0.6667, 0.5417, 0.6667, 0.5417, 0.6667, 0.5625, 0.6667, 0.5625, 0.75, 0.5417, 0.75, 0.5417, 0.75, 0.5625, 0.75, 0.5625, 0.8333, 0.5417, 0.8333, 0.5417, 0.8333, 0.5625, 0.8333, 0.5625, 0.9167, 0.5417, 0.9167, 0.5417, 0.9167, 0.5625, 0.9167, 0.5625, 1.0, 0.5417, 1.0, 0.5417, 2.22e-16, 0.5625, 2.22e-16, 0.5625, 0.08333, 0.5417, 0.08333, 0.5417, 0.08333, 0.5625, 0.08333, 0.5625, 0.1667, 0.5417, 0.1667, 0.5417, 0.1667, 0.5625, 0.1667, 0.5625, 0.25, 0.5417, 0.25, 0.5417, 0.25, 0.5625, 0.25, 0.5625, 0.3333, 0.5417, 0.3333, 0.5417, 0.3333, 0.5625, 0.3333, 0.5625, 0.4167, 0.5417, 0.4167, 0.5417, 0.4167, 0.5625, 0.4167, 0.5625, 0.5, 0.5417, 0.5, 0.5625, 0.5, 0.5833, 0.5, 0.5833, 0.5833, 0.5625, 0.5833, 0.5625, 0.5833, 0.5833, 0.5833, 0.5833, 0.6667, 0.5625, 0.6667, 0.5625, 0.6667, 0.5833, 0.6667, 0.5833, 0.75, 0.5625, 0.75, 0.5625, 0.75, 0.5833, 0.75, 0.5833, 0.8333, 0.5625, 0.8333, 0.5625, 0.8333, 0.5833, 0.8333, 0.5833, 0.9167, 0.5625, 0.9167, 0.5625, 0.9167, 0.5833, 0.9167, 0.5833, 1.0, 0.5625, 1.0, 0.5625, 2.22e-16, 0.5833, 2.22e-16, 0.5833, 0.08333, 0.5625, 0.08333, 0.5625, 0.08333, 0.5833, 0.08333, 0.5833, 0.1667, 0.5625, 0.1667, 0.5625, 0.1667, 0.5833, 0.1667, 0.5833, 0.25, 0.5625, 0.25, 0.5625, 0.25, 0.5833, 0.25, 0.5833, 0.3333, 0.5625, 0.3333, 0.5625, 0.3333, 0.5833, 0.3333, 0.5833, 0.4167, 0.5625, 0.4167, 0.5625, 0.4167, 0.5833, 0.4167, 0.5833, 0.5, 0.5625, 0.5, 0.5833, 0.5, 0.6042, 0.5, 0.6042, 0.5833, 0.5833, 0.5833, 0.5833, 0.5833, 0.6042, 0.5833, 0.6042, 0.6667, 0.5833, 0.6667, 0.5833, 0.6667, 0.6042, 0.6667, 0.6042, 0.75, 0.5833, 0.75, 0.5833, 0.75, 0.6042, 0.75, 0.6042, 0.8333, 0.5833, 0.8333, 0.5833, 0.8333, 0.6042, 0.8333, 0.6042, 0.9167, 0.5833, 0.9167, 0.5833, 0.9167, 0.6042, 0.9167, 0.6042, 1.0, 0.5833, 1.0, 0.5833, 2.22e-16, 0.6042, 2.22e-16, 0.6042, 0.08333, 0.5833, 0.08333, 0.5833, 0.08333, 0.6042, 0.08333, 0.6042, 0.1667, 0.5833, 0.1667, 0.5833, 0.1667, 0.6042, 0.1667, 0.6042, 0.25, 0.5833, 0.25, 0.5833, 0.25, 0.6042, 0.25, 0.6042, 0.3333, 0.5833, 0.3333, 0.5833, 0.3333, 0.6042, 0.3333, 0.6042, 0.4167, 0.5833, 0.4167, 0.5833, 0.4167, 0.6042, 0.4167, 0.6042, 0.5, 0.5833, 0.5, 0.6042, 0.5, 0.625, 0.5, 0.625, 0.5833, 0.6042, 0.5833, 0.6042, 0.5833, 0.625, 0.5833, 0.625, 0.6667, 0.6042, 0.6667, 0.6042, 0.6667, 0.625, 0.6667, 0.625, 0.75, 0.6042, 0.75, 0.6042, 0.75, 0.625, 0.75, 0.625, 0.8333, 0.6042, 0.8333, 0.6042, 0.8333, 0.625, 0.8333, 0.625, 0.9167, 0.6042, 0.9167, 0.6042, 0.9167, 0.625, 0.9167, 0.625, 1.0, 0.6042, 1.0, 0.6042, 2.22e-16, 0.625, 2.22e-16, 0.625, 0.08333, 0.6042, 0.08333, 0.6042, 0.08333, 0.625, 0.08333, 0.625, 0.1667, 0.6042, 0.1667, 0.6042, 0.1667, 0.625, 0.1667, 0.625, 0.25, 0.6042, 0.25, 0.6042, 0.25, 0.625, 0.25, 0.625, 0.3333, 0.6042, 0.3333, 0.6042, 0.3333, 0.625, 0.3333, 0.625, 0.4167, 0.6042, 0.4167, 0.6042, 0.4167, 0.625, 0.4167, 0.625, 0.5, 0.6042, 0.5, 0.625, 0.5, 0.6458, 0.5, 0.6458, 0.5833, 0.625, 0.5833, 0.625, 0.5833, 0.6458, 0.5833, 0.6458, 0.6667, 0.625, 0.6667, 0.625, 0.6667, 0.6458, 0.6667, 0.6458, 0.75, 0.625, 0.75, 0.625, 0.75, 0.6458, 0.75, 0.6458, 0.8333, 0.625, 0.8333, 0.625, 0.8333, 0.6458, 0.8333, 0.6458, 0.9167, 0.625, 0.9167, 0.625, 0.9167, 0.6458, 0.9167, 0.6458, 1.0, 0.625, 1.0, 0.625, 2.22e-16, 0.6458, 2.22e-16, 0.6458, 0.08333, 0.625, 0.08333, 0.625, 0.08333, 0.6458, 0.08333, 0.6458, 0.1667, 0.625, 0.1667, 0.625, 0.1667, 0.6458, 0.1667, 0.6458, 0.25, 0.625, 0.25, 0.625, 0.25, 0.6458, 0.25, 0.6458, 0.3333, 0.625, 0.3333, 0.625, 0.3333, 0.6458, 0.3333, 0.6458, 0.4167, 0.625, 0.4167, 0.625, 0.4167, 0.6458, 0.4167, 0.6458, 0.5, 0.625, 0.5, 0.6458, 0.5, 0.6667, 0.5, 0.6667, 0.5833, 0.6458, 0.5833, 0.6458, 0.5833, 0.6667, 0.5833, 0.6667, 0.6667, 0.6458, 0.6667, 0.6458, 0.6667, 0.6667, 0.6667, 0.6667, 0.75, 0.6458, 0.75, 0.6458, 0.75, 0.6667, 0.75, 0.6667, 0.8333, 0.6458, 0.8333, 0.6458, 0.8333, 0.6667, 0.8333, 0.6667, 0.9167, 0.6458, 0.9167, 0.6458, 0.9167, 0.6667, 0.9167, 0.6667, 1.0, 0.6458, 1.0, 0.6458, 2.22e-16, 0.6667, 2.22e-16, 0.6667, 0.08333, 0.6458, 0.08333, 0.6458, 0.08333, 0.6667, 0.08333, 0.6667, 0.1667, 0.6458, 0.1667, 0.6458, 0.1667, 0.6667, 0.1667, 0.6667, 0.25, 0.6458, 0.25, 0.6458, 0.25, 0.6667, 0.25, 0.6667, 0.3333, 0.6458, 0.3333, 0.6458, 0.3333, 0.6667, 0.3333, 0.6667, 0.4167, 0.6458, 0.4167, 0.6458, 0.4167, 0.6667, 0.4167, 0.6667, 0.5, 0.6458, 0.5, 0.6667, 0.5, 0.6875, 0.5, 0.6875, 0.5833, 0.6667, 0.5833, 0.6667, 0.5833, 0.6875, 0.5833, 0.6875, 0.6667, 0.6667, 0.6667, 0.6667, 0.6667, 0.6875, 0.6667, 0.6875, 0.75, 0.6667, 0.75, 0.6667, 0.75, 0.6875, 0.75, 0.6875, 0.8333, 0.6667, 0.8333, 0.6667, 0.8333, 0.6875, 0.8333, 0.6875, 0.9167, 0.6667, 0.9167, 0.6667, 0.9167, 0.6875, 0.9167, 0.6875, 1.0, 0.6667, 1.0, 0.6667, 2.22e-16, 0.6875, 2.22e-16, 0.6875, 0.08333, 0.6667, 0.08333, 0.6667, 0.08333, 0.6875, 0.08333, 0.6875, 0.1667, 0.6667, 0.1667, 0.6667, 0.1667, 0.6875, 0.1667, 0.6875, 0.25, 0.6667, 0.25, 0.6667, 0.25, 0.6875, 0.25, 0.6875, 0.3333, 0.6667, 0.3333, 0.6667, 0.3333, 0.6875, 0.3333, 0.6875, 0.4167, 0.6667, 0.4167, 0.6667, 0.4167, 0.6875, 0.4167, 0.6875, 0.5, 0.6667, 0.5, 0.6875, 0.5, 0.7083, 0.5, 0.7083, 0.5833, 0.6875, 0.5833, 0.6875, 0.5833, 0.7083, 0.5833, 0.7083, 0.6667, 0.6875, 0.6667, 0.6875, 0.6667, 0.7083, 0.6667, 0.7083, 0.75, 0.6875, 0.75, 0.6875, 0.75, 0.7083, 0.75, 0.7083, 0.8333, 0.6875, 0.8333, 0.6875, 0.8333, 0.7083, 0.8333, 0.7083, 0.9167, 0.6875, 0.9167, 0.6875, 0.9167, 0.7083, 0.9167, 0.7083, 1.0, 0.6875, 1.0, 0.6875, 2.22e-16, 0.7083, 2.22e-16, 0.7083, 0.08333, 0.6875, 0.08333, 0.6875, 0.08333, 0.7083, 0.08333, 0.7083, 0.1667, 0.6875, 0.1667, 0.6875, 0.1667, 0.7083, 0.1667, 0.7083, 0.25, 0.6875, 0.25, 0.6875, 0.25, 0.7083, 0.25, 0.7083, 0.3333, 0.6875, 0.3333, 0.6875, 0.3333, 0.7083, 0.3333, 0.7083, 0.4167, 0.6875, 0.4167, 0.6875, 0.4167, 0.7083, 0.4167, 0.7083, 0.5, 0.6875, 0.5, 0.7083, 0.5, 0.7292, 0.5, 0.7292, 0.5833, 0.7083, 0.5833, 0.7083, 0.5833, 0.7292, 0.5833, 0.7292, 0.6667, 0.7083, 0.6667, 0.7083, 0.6667, 0.7292, 0.6667, 0.7292, 0.75, 0.7083, 0.75, 0.7083, 0.75, 0.7292, 0.75, 0.7292, 0.8333, 0.7083, 0.8333, 0.7083, 0.8333, 0.7292, 0.8333, 0.7292, 0.9167, 0.7083, 0.9167, 0.7083, 0.9167, 0.7292, 0.9167, 0.7292, 1.0, 0.7083, 1.0, 0.7083, 2.22e-16, 0.7292, 2.22e-16, 0.7292, 0.08333, 0.7083, 0.08333, 0.7083, 0.08333, 0.7292, 0.08333, 0.7292, 0.1667, 0.7083, 0.1667, 0.7083, 0.1667, 0.7292, 0.1667, 0.7292, 0.25, 0.7083, 0.25, 0.7083, 0.25, 0.7292, 0.25, 0.7292, 0.3333, 0.7083, 0.3333, 0.7083, 0.3333, 0.7292, 0.3333, 0.7292, 0.4167, 0.7083, 0.4167, 0.7083, 0.4167, 0.7292, 0.4167, 0.7292, 0.5, 0.7083, 0.5, 0.7292, 0.5, 0.75, 0.5, 0.75, 0.5833, 0.7292, 0.5833, 0.7292, 0.5833, 0.75, 0.5833, 0.75, 0.6667, 0.7292, 0.6667, 0.7292, 0.6667, 0.75, 0.6667, 0.75, 0.75, 0.7292, 0.75, 0.7292, 0.75, 0.75, 0.75, 0.75, 0.8333, 0.7292, 0.8333, 0.7292, 0.8333, 0.75, 0.8333, 0.75, 0.9167, 0.7292, 0.9167, 0.7292, 0.9167, 0.75, 0.9167, 0.75, 1.0, 0.7292, 1.0, 0.7292, 2.22e-16, 0.75, 2.22e-16, 0.75, 0.08333, 0.7292, 0.08333, 0.7292, 0.08333, 0.75, 0.08333, 0.75, 0.1667, 0.7292, 0.1667, 0.7292, 0.1667, 0.75, 0.1667, 0.75, 0.25, 0.7292, 0.25, 0.7292, 0.25, 0.75, 0.25, 0.75, 0.3333, 0.7292, 0.3333, 0.7292, 0.3333, 0.75, 0.3333, 0.75, 0.4167, 0.7292, 0.4167, 0.7292, 0.4167, 0.75, 0.4167, 0.75, 0.5, 0.7292, 0.5, 0.75, 0.5, 0.7708, 0.5, 0.7708, 0.5833, 0.75, 0.5833, 0.75, 0.5833, 0.7708, 0.5833, 0.7708, 0.6667, 0.75, 0.6667, 0.75, 0.6667, 0.7708, 0.6667, 0.7708, 0.75, 0.75, 0.75, 0.75, 0.75, 0.7708, 0.75, 0.7708, 0.8333, 0.75, 0.8333, 0.75, 0.8333, 0.7708, 0.8333, 0.7708, 0.9167, 0.75, 0.9167, 0.75, 0.9167, 0.7708, 0.9167, 0.7708, 1.0, 0.75, 1.0, 0.75, 2.22e-16, 0.7708, 2.22e-16, 0.7708, 0.08333, 0.75, 0.08333, 0.75, 0.08333, 0.7708, 0.08333, 0.7708, 0.1667, 0.75, 0.1667, 0.75, 0.1667, 0.7708, 0.1667, 0.7708, 0.25, 0.75, 0.25, 0.75, 0.25, 0.7708, 0.25, 0.7708, 0.3333, 0.75, 0.3333, 0.75, 0.3333, 0.7708, 0.3333, 0.7708, 0.4167, 0.75, 0.4167, 0.75, 0.4167, 0.7708, 0.4167, 0.7708, 0.5, 0.75, 0.5, 0.7708, 0.5, 0.7917, 0.5, 0.7917, 0.5833, 0.7708, 0.5833, 0.7708, 0.5833, 0.7917, 0.5833, 0.7917, 0.6667, 0.7708, 0.6667, 0.7708, 0.6667, 0.7917, 0.6667, 0.7917, 0.75, 0.7708, 0.75, 0.7708, 0.75, 0.7917, 0.75, 0.7917, 0.8333, 0.7708, 0.8333, 0.7708, 0.8333, 0.7917, 0.8333, 0.7917, 0.9167, 0.7708, 0.9167, 0.7708, 0.9167, 0.7917, 0.9167, 0.7917, 1.0, 0.7708, 1.0, 0.7708, 2.22e-16, 0.7917, 2.22e-16, 0.7917, 0.08333, 0.7708, 0.08333, 0.7708, 0.08333, 0.7917, 0.08333, 0.7917, 0.1667, 0.7708, 0.1667, 0.7708, 0.1667, 0.7917, 0.1667, 0.7917, 0.25, 0.7708, 0.25, 0.7708, 0.25, 0.7917, 0.25, 0.7917, 0.3333, 0.7708, 0.3333, 0.7708, 0.3333, 0.7917, 0.3333, 0.7917, 0.4167, 0.7708, 0.4167, 0.7708, 0.4167, 0.7917, 0.4167, 0.7917, 0.5, 0.7708, 0.5, 0.7917, 0.5, 0.8125, 0.5, 0.8125, 0.5833, 0.7917, 0.5833, 0.7917, 0.5833, 0.8125, 0.5833, 0.8125, 0.6667, 0.7917, 0.6667, 0.7917, 0.6667, 0.8125, 0.6667, 0.8125, 0.75, 0.7917, 0.75, 0.7917, 0.75, 0.8125, 0.75, 0.8125, 0.8333, 0.7917, 0.8333, 0.7917, 0.8333, 0.8125, 0.8333, 0.8125, 0.9167, 0.7917, 0.9167, 0.7917, 0.9167, 0.8125, 0.9167, 0.8125, 1.0, 0.7917, 1.0, 0.7917, 2.22e-16, 0.8125, 2.22e-16, 0.8125, 0.08333, 0.7917, 0.08333, 0.7917, 0.08333, 0.8125, 0.08333, 0.8125, 0.1667, 0.7917, 0.1667, 0.7917, 0.1667, 0.8125, 0.1667, 0.8125, 0.25, 0.7917, 0.25, 0.7917, 0.25, 0.8125, 0.25, 0.8125, 0.3333, 0.7917, 0.3333, 0.7917, 0.3333, 0.8125, 0.3333, 0.8125, 0.4167, 0.7917, 0.4167, 0.7917, 0.4167, 0.8125, 0.4167, 0.8125, 0.5, 0.7917, 0.5, 0.8125, 0.5, 0.8333, 0.5, 0.8333, 0.5833, 0.8125, 0.5833, 0.8125, 0.5833, 0.8333, 0.5833, 0.8333, 0.6667, 0.8125, 0.6667, 0.8125, 0.6667, 0.8333, 0.6667, 0.8333, 0.75, 0.8125, 0.75, 0.8125, 0.75, 0.8333, 0.75, 0.8333, 0.8333, 0.8125, 0.8333, 0.8125, 0.8333, 0.8333, 0.8333, 0.8333, 0.9167, 0.8125, 0.9167, 0.8125, 0.9167, 0.8333, 0.9167, 0.8333, 1.0, 0.8125, 1.0, 0.8125, 2.22e-16, 0.8333, 2.22e-16, 0.8333, 0.08333, 0.8125, 0.08333, 0.8125, 0.08333, 0.8333, 0.08333, 0.8333, 0.1667, 0.8125, 0.1667, 0.8125, 0.1667, 0.8333, 0.1667, 0.8333, 0.25, 0.8125, 0.25, 0.8125, 0.25, 0.8333, 0.25, 0.8333, 0.3333, 0.8125, 0.3333, 0.8125, 0.3333, 0.8333, 0.3333, 0.8333, 0.4167, 0.8125, 0.4167, 0.8125, 0.4167, 0.8333, 0.4167, 0.8333, 0.5, 0.8125, 0.5, 0.8333, 0.5, 0.8542, 0.5, 0.8542, 0.5833, 0.8333, 0.5833, 0.8333, 0.5833, 0.8542, 0.5833, 0.8542, 0.6667, 0.8333, 0.6667, 0.8333, 0.6667, 0.8542, 0.6667, 0.8542, 0.75, 0.8333, 0.75, 0.8333, 0.75, 0.8542, 0.75, 0.8542, 0.8333, 0.8333, 0.8333, 0.8333, 0.8333, 0.8542, 0.8333, 0.8542, 0.9167, 0.8333, 0.9167, 0.8333, 0.9167, 0.8542, 0.9167, 0.8542, 1.0, 0.8333, 1.0, 0.8333, 2.22e-16, 0.8542, 2.22e-16, 0.8542, 0.08333, 0.8333, 0.08333, 0.8333, 0.08333, 0.8542, 0.08333, 0.8542, 0.1667, 0.8333, 0.1667, 0.8333, 0.1667, 0.8542, 0.1667, 0.8542, 0.25, 0.8333, 0.25, 0.8333, 0.25, 0.8542, 0.25, 0.8542, 0.3333, 0.8333, 0.3333, 0.8333, 0.3333, 0.8542, 0.3333, 0.8542, 0.4167, 0.8333, 0.4167, 0.8333, 0.4167, 0.8542, 0.4167, 0.8542, 0.5, 0.8333, 0.5, 0.8542, 0.5, 0.875, 0.5, 0.875, 0.5833, 0.8542, 0.5833, 0.8542, 0.5833, 0.875, 0.5833, 0.875, 0.6667, 0.8542, 0.6667, 0.8542, 0.6667, 0.875, 0.6667, 0.875, 0.75, 0.8542, 0.75, 0.8542, 0.75, 0.875, 0.75, 0.875, 0.8333, 0.8542, 0.8333, 0.8542, 0.8333, 0.875, 0.8333, 0.875, 0.9167, 0.8542, 0.9167, 0.8542, 0.9167, 0.875, 0.9167, 0.875, 1.0, 0.8542, 1.0, 0.8542, 2.22e-16, 0.875, 2.22e-16, 0.875, 0.08333, 0.8542, 0.08333, 0.8542, 0.08333, 0.875, 0.08333, 0.875, 0.1667, 0.8542, 0.1667, 0.8542, 0.1667, 0.875, 0.1667, 0.875, 0.25, 0.8542, 0.25, 0.8542, 0.25, 0.875, 0.25, 0.875, 0.3333, 0.8542, 0.3333, 0.8542, 0.3333, 0.875, 0.3333, 0.875, 0.4167, 0.8542, 0.4167, 0.8542, 0.4167, 0.875, 0.4167, 0.875, 0.5, 0.8542, 0.5, 0.875, 0.5, 0.8958, 0.5, 0.8958, 0.5833, 0.875, 0.5833, 0.875, 0.5833, 0.8958, 0.5833, 0.8958, 0.6667, 0.875, 0.6667, 0.875, 0.6667, 0.8958, 0.6667, 0.8958, 0.75, 0.875, 0.75, 0.875, 0.75, 0.8958, 0.75, 0.8958, 0.8333, 0.875, 0.8333, 0.875, 0.8333, 0.8958, 0.8333, 0.8958, 0.9167, 0.875, 0.9167, 0.875, 0.9167, 0.8958, 0.9167, 0.8958, 1.0, 0.875, 1.0, 0.875, 2.22e-16, 0.8958, 2.22e-16, 0.8958, 0.08333, 0.875, 0.08333, 0.875, 0.08333, 0.8958, 0.08333, 0.8958, 0.1667, 0.875, 0.1667, 0.875, 0.1667, 0.8958, 0.1667, 0.8958, 0.25, 0.875, 0.25, 0.875, 0.25, 0.8958, 0.25, 0.8958, 0.3333, 0.875, 0.3333, 0.875, 0.3333, 0.8958, 0.3333, 0.8958, 0.4167, 0.875, 0.4167, 0.875, 0.4167, 0.8958, 0.4167, 0.8958, 0.5, 0.875, 0.5, 0.8958, 0.5, 0.9167, 0.5, 0.9167, 0.5833, 0.8958, 0.5833, 0.8958, 0.5833, 0.9167, 0.5833, 0.9167, 0.6667, 0.8958, 0.6667, 0.8958, 0.6667, 0.9167, 0.6667, 0.9167, 0.75, 0.8958, 0.75, 0.8958, 0.75, 0.9167, 0.75, 0.9167, 0.8333, 0.8958, 0.8333, 0.8958, 0.8333, 0.9167, 0.8333, 0.9167, 0.9167, 0.8958, 0.9167, 0.8958, 0.9167, 0.9167, 0.9167, 0.9167, 1.0, 0.8958, 1.0, 0.8958, 2.22e-16, 0.9167, 2.22e-16, 0.9167, 0.08333, 0.8958, 0.08333, 0.8958, 0.08333, 0.9167, 0.08333, 0.9167, 0.1667, 0.8958, 0.1667, 0.8958, 0.1667, 0.9167, 0.1667, 0.9167, 0.25, 0.8958, 0.25, 0.8958, 0.25, 0.9167, 0.25, 0.9167, 0.3333, 0.8958, 0.3333, 0.8958, 0.3333, 0.9167, 0.3333, 0.9167, 0.4167, 0.8958, 0.4167, 0.8958, 0.4167, 0.9167, 0.4167, 0.9167, 0.5, 0.8958, 0.5, 0.9167, 0.5, 0.9375, 0.5, 0.9375, 0.5833, 0.9167, 0.5833, 0.9167, 0.5833, 0.9375, 0.5833, 0.9375, 0.6667, 0.9167, 0.6667, 0.9167, 0.6667, 0.9375, 0.6667, 0.9375, 0.75, 0.9167, 0.75, 0.9167, 0.75, 0.9375, 0.75, 0.9375, 0.8333, 0.9167, 0.8333, 0.9167, 0.8333, 0.9375, 0.8333, 0.9375, 0.9167, 0.9167, 0.9167, 0.9167, 0.9167, 0.9375, 0.9167, 0.9375, 1.0, 0.9167, 1.0, 0.9167, 2.22e-16, 0.9375, 2.22e-16, 0.9375, 0.08333, 0.9167, 0.08333, 0.9167, 0.08333, 0.9375, 0.08333, 0.9375, 0.1667, 0.9167, 0.1667, 0.9167, 0.1667, 0.9375, 0.1667, 0.9375, 0.25, 0.9167, 0.25, 0.9167, 0.25, 0.9375, 0.25, 0.9375, 0.3333, 0.9167, 0.3333, 0.9167, 0.3333, 0.9375, 0.3333, 0.9375, 0.4167, 0.9167, 0.4167, 0.9167, 0.4167, 0.9375, 0.4167, 0.9375, 0.5, 0.9167, 0.5, 0.9375, 0.5, 0.9583, 0.5, 0.9583, 0.5833, 0.9375, 0.5833, 0.9375, 0.5833, 0.9583, 0.5833, 0.9583, 0.6667, 0.9375, 0.6667, 0.9375, 0.6667, 0.9583, 0.6667, 0.9583, 0.75, 0.9375, 0.75, 0.9375, 0.75, 0.9583, 0.75, 0.9583, 0.8333, 0.9375, 0.8333, 0.9375, 0.8333, 0.9583, 0.8333, 0.9583, 0.9167, 0.9375, 0.9167, 0.9375, 0.9167, 0.9583, 0.9167, 0.9583, 1.0, 0.9375, 1.0, 0.9375, 2.22e-16, 0.9583, 2.22e-16, 0.9583, 0.08333, 0.9375, 0.08333, 0.9375, 0.08333, 0.9583, 0.08333, 0.9583, 0.1667, 0.9375, 0.1667, 0.9375, 0.1667, 0.9583, 0.1667, 0.9583, 0.25, 0.9375, 0.25, 0.9375, 0.25, 0.9583, 0.25, 0.9583, 0.3333, 0.9375, 0.3333, 0.9375, 0.3333, 0.9583, 0.3333, 0.9583, 0.4167, 0.9375, 0.4167, 0.9375, 0.4167, 0.9583, 0.4167, 0.9583, 0.5, 0.9375, 0.5, 0.9583, 0.5, 0.9792, 0.5, 0.9792, 0.5833, 0.9583, 0.5833, 0.9583, 0.5833, 0.9792, 0.5833, 0.9792, 0.6667, 0.9583, 0.6667, 0.9583, 0.6667, 0.9792, 0.6667, 0.9792, 0.75, 0.9583, 0.75, 0.9583, 0.75, 0.9792, 0.75, 0.9792, 0.8333, 0.9583, 0.8333, 0.9583, 0.8333, 0.9792, 0.8333, 0.9792, 0.9167, 0.9583, 0.9167, 0.9583, 0.9167, 0.9792, 0.9167, 0.9792, 1.0, 0.9583, 1.0, 0.9583, 2.22e-16, 0.9792, 2.22e-16, 0.9792, 0.08333, 0.9583, 0.08333, 0.9583, 0.08333, 0.9792, 0.08333, 0.9792, 0.1667, 0.9583, 0.1667, 0.9583, 0.1667, 0.9792, 0.1667, 0.9792, 0.25, 0.9583, 0.25, 0.9583, 0.25, 0.9792, 0.25, 0.9792, 0.3333, 0.9583, 0.3333, 0.9583, 0.3333, 0.9792, 0.3333, 0.9792, 0.4167, 0.9583, 0.4167, 0.9583, 0.4167, 0.9792, 0.4167, 0.9792, 0.5, 0.9583, 0.5, 0.9792, 0.5, 1.0, 0.5, 1.0, 0.5833, 0.9792, 0.5833, 0.9792, 0.5833, 1.0, 0.5833, 1.0, 0.6667, 0.9792, 0.6667, 0.9792, 0.6667, 1.0, 0.6667, 1.0, 0.75, 0.9792, 0.75, 0.9792, 0.75, 1.0, 0.75, 1.0, 0.8333, 0.9792, 0.8333, 0.9792, 0.8333, 1.0, 0.8333, 1.0, 0.9167, 0.9792, 0.9167, 0.9792, 0.9167, 1.0, 0.9167, 1.0, 1.0, 0.9792, 1.0, 0.9792, 2.22e-16, 1.0, 2.22e-16, 1.0, 0.08333, 0.9792, 0.08333, 0.9792, 0.08333, 1.0, 0.08333, 1.0, 0.1667, 0.9792, 0.1667, 0.9792, 0.1667, 1.0, 0.1667, 1.0, 0.25, 0.9792, 0.25, 0.9792, 0.25, 1.0, 0.25, 1.0, 0.3333, 0.9792, 0.3333, 0.9792, 0.3333, 1.0, 0.3333, 1.0, 0.4167, 0.9792, 0.4167, 0.9792, 0.4167, 1.0, 0.4167, 1.0, 0.5, 0.9792, 0.5, 8.882e-16, 0.5, 0.02083, 0.5, 0.02083, 0.5833, 8.882e-16, 0.5833, 8.882e-16, 0.5833, 0.02083, 0.5833, 0.02083, 0.6667, 8.882e-16, 0.6667, 8.882e-16, 0.6667, 0.02083, 0.6667, 0.02083, 0.75, 8.882e-16, 0.75, 8.882e-16, 0.75, 0.02083, 0.75, 0.02083, 0.8333, 8.882e-16, 0.8333, 8.882e-16, 0.8333, 0.02083, 0.8333, 0.02083, 0.9167, 8.882e-16, 0.9167, 8.882e-16, 0.9167, 0.02083, 0.9167, 0.02083, 1.0, 8.882e-16, 1.0, 8.882e-16, 2.22e-16, 0.02083, 2.22e-16, 0.02083, 0.08333, 8.882e-16, 0.08333, 8.882e-16, 0.08333, 0.02083, 0.08333, 0.02083, 0.1667, 8.882e-16, 0.1667, 8.882e-16, 0.1667, 0.02083, 0.1667, 0.02083, 0.25, 8.882e-16, 0.25, 8.882e-16, 0.25, 0.02083, 0.25, 0.02083, 0.3333, 8.882e-16, 0.3333, 8.882e-16, 0.3333, 0.02083, 0.3333, 0.02083, 0.4167, 8.882e-16, 0.4167, 8.882e-16, 0.4167, 0.02083, 0.4167, 0.02083, 0.5, 8.882e-16, 0.5, 0.02083, 0.5, 0.04167, 0.5, 0.04167, 0.5833, 0.02083, 0.5833, 0.02083, 0.5833, 0.04167, 0.5833, 0.04167, 0.6667, 0.02083, 0.6667, 0.02083, 0.6667, 0.04167, 0.6667, 0.04167, 0.75, 0.02083, 0.75, 0.02083, 0.75, 0.04167, 0.75, 0.04167, 0.8333, 0.02083, 0.8333, 0.02083, 0.8333, 0.04167, 0.8333, 0.04167, 0.9167, 0.02083, 0.9167, 0.02083, 0.9167, 0.04167, 0.9167, 0.04167, 1.0, 0.02083, 1.0, 0.02083, 2.22e-16, 0.04167, 2.22e-16, 0.04167, 0.08333, 0.02083, 0.08333, 0.02083, 0.08333, 0.04167, 0.08333, 0.04167, 0.1667, 0.02083, 0.1667, 0.02083, 0.1667, 0.04167, 0.1667, 0.04167, 0.25, 0.02083, 0.25, 0.02083, 0.25, 0.04167, 0.25, 0.04167, 0.3333, 0.02083, 0.3333, 0.02083, 0.3333, 0.04167, 0.3333, 0.04167, 0.4167, 0.02083, 0.4167, 0.02083, 0.4167, 0.04167, 0.4167, 0.04167, 0.5, 0.02083, 0.5, 0.04167, 0.5, 0.0625, 0.5, 0.0625, 0.5833, 0.04167, 0.5833, 0.04167, 0.5833, 0.0625, 0.5833, 0.0625, 0.6667, 0.04167, 0.6667, 0.04167, 0.6667, 0.0625, 0.6667, 0.0625, 0.75, 0.04167, 0.75, 0.04167, 0.75, 0.0625, 0.75, 0.0625, 0.8333, 0.04167, 0.8333, 0.04167, 0.8333, 0.0625, 0.8333, 0.0625, 0.9167, 0.04167, 0.9167, 0.04167, 0.9167, 0.0625, 0.9167, 0.0625, 1.0, 0.04167, 1.0, 0.04167, 2.22e-16, 0.0625, 2.22e-16, 0.0625, 0.08333, 0.04167, 0.08333, 0.04167, 0.08333, 0.0625, 0.08333, 0.0625, 0.1667, 0.04167, 0.1667, 0.04167, 0.1667, 0.0625, 0.1667, 0.0625, 0.25, 0.04167, 0.25, 0.04167, 0.25, 0.0625, 0.25, 0.0625, 0.3333, 0.04167, 0.3333, 0.04167, 0.3333, 0.0625, 0.3333, 0.0625, 0.4167, 0.04167, 0.4167, 0.04167, 0.4167, 0.0625, 0.4167, 0.0625, 0.5, 0.04167, 0.5, 0.0625, 0.5, 0.08333, 0.5, 0.08333, 0.5833, 0.0625, 0.5833, 0.0625, 0.5833, 0.08333, 0.5833, 0.08333, 0.6667, 0.0625, 0.6667, 0.0625, 0.6667, 0.08333, 0.6667, 0.08333, 0.75, 0.0625, 0.75, 0.0625, 0.75, 0.08333, 0.75, 0.08333, 0.8333, 0.0625, 0.8333, 0.0625, 0.8333, 0.08333, 0.8333, 0.08333, 0.9167, 0.0625, 0.9167, 0.0625, 0.9167, 0.08333, 0.9167, 0.08333, 1.0, 0.0625, 1.0, 0.0625, 2.22e-16, 0.08333, 2.22e-16, 0.08333, 0.08333, 0.0625, 0.08333, 0.0625, 0.08333, 0.08333, 0.08333, 0.08333, 0.1667, 0.0625, 0.1667, 0.0625, 0.1667, 0.08333, 0.1667, 0.08333, 0.25, 0.0625, 0.25, 0.0625, 0.25, 0.08333, 0.25, 0.08333, 0.3333, 0.0625, 0.3333, 0.0625, 0.3333, 0.08333, 0.3333, 0.08333, 0.4167, 0.0625, 0.4167, 0.0625, 0.4167, 0.08333, 0.4167, 0.08333, 0.5, 0.0625, 0.5, 0.08333, 0.5, 0.1042, 0.5, 0.1042, 0.5833, 0.08333, 0.5833, 0.08333, 0.5833, 0.1042, 0.5833, 0.1042, 0.6667, 0.08333, 0.6667, 0.08333, 0.6667, 0.1042, 0.6667, 0.1042, 0.75, 0.08333, 0.75, 0.08333, 0.75, 0.1042, 0.75, 0.1042, 0.8333, 0.08333, 0.8333, 0.08333, 0.8333, 0.1042, 0.8333, 0.1042, 0.9167, 0.08333, 0.9167, 0.08333, 0.9167, 0.1042, 0.9167, 0.1042, 1.0, 0.08333, 1.0, 0.08333, 2.22e-16, 0.1042, 2.22e-16, 0.1042, 0.08333, 0.08333, 0.08333, 0.08333, 0.08333, 0.1042, 0.08333, 0.1042, 0.1667, 0.08333, 0.1667, 0.08333, 0.1667, 0.1042, 0.1667, 0.1042, 0.25, 0.08333, 0.25, 0.08333, 0.25, 0.1042, 0.25, 0.1042, 0.3333, 0.08333, 0.3333, 0.08333, 0.3333, 0.1042, 0.3333, 0.1042, 0.4167, 0.08333, 0.4167, 0.08333, 0.4167, 0.1042, 0.4167, 0.1042, 0.5, 0.08333, 0.5, 0.1042, 0.5, 0.125, 0.5, 0.125, 0.5833, 0.1042, 0.5833, 0.1042, 0.5833, 0.125, 0.5833, 0.125, 0.6667, 0.1042, 0.6667, 0.1042, 0.6667, 0.125, 0.6667, 0.125, 0.75, 0.1042, 0.75, 0.1042, 0.75, 0.125, 0.75, 0.125, 0.8333, 0.1042, 0.8333, 0.1042, 0.8333, 0.125, 0.8333, 0.125, 0.9167, 0.1042, 0.9167, 0.1042, 0.9167, 0.125, 0.9167, 0.125, 1.0, 0.1042, 1.0, 0.1042, 2.22e-16, 0.125, 2.22e-16, 0.125, 0.08333, 0.1042, 0.08333, 0.1042, 0.08333, 0.125, 0.08333, 0.125, 0.1667, 0.1042, 0.1667, 0.1042, 0.1667, 0.125, 0.1667, 0.125, 0.25, 0.1042, 0.25, 0.1042, 0.25, 0.125, 0.25, 0.125, 0.3333, 0.1042, 0.3333, 0.1042, 0.3333, 0.125, 0.3333, 0.125, 0.4167, 0.1042, 0.4167, 0.1042, 0.4167, 0.125, 0.4167, 0.125, 0.5, 0.1042, 0.5, 0.125, 0.5, 0.1458, 0.5, 0.1458, 0.5833, 0.125, 0.5833, 0.125, 0.5833, 0.1458, 0.5833, 0.1458, 0.6667, 0.125, 0.6667, 0.125, 0.6667, 0.1458, 0.6667, 0.1458, 0.75, 0.125, 0.75, 0.125, 0.75, 0.1458, 0.75, 0.1458, 0.8333, 0.125, 0.8333, 0.125, 0.8333, 0.1458, 0.8333, 0.1458, 0.9167, 0.125, 0.9167, 0.125, 0.9167, 0.1458, 0.9167, 0.1458, 1.0, 0.125, 1.0, 0.125, 2.22e-16, 0.1458, 2.22e-16, 0.1458, 0.08333, 0.125, 0.08333, 0.125, 0.08333, 0.1458, 0.08333, 0.1458, 0.1667, 0.125, 0.1667, 0.125, 0.1667, 0.1458, 0.1667, 0.1458, 0.25, 0.125, 0.25, 0.125, 0.25, 0.1458, 0.25, 0.1458, 0.3333, 0.125, 0.3333, 0.125, 0.3333, 0.1458, 0.3333, 0.1458, 0.4167, 0.125, 0.4167, 0.125, 0.4167, 0.1458, 0.4167, 0.1458, 0.5, 0.125, 0.5, 0.1458, 0.5, 0.1667, 0.5, 0.1667, 0.5833, 0.1458, 0.5833, 0.1458, 0.5833, 0.1667, 0.5833, 0.1667, 0.6667, 0.1458, 0.6667, 0.1458, 0.6667, 0.1667, 0.6667, 0.1667, 0.75, 0.1458, 0.75, 0.1458, 0.75, 0.1667, 0.75, 0.1667, 0.8333, 0.1458, 0.8333, 0.1458, 0.8333, 0.1667, 0.8333, 0.1667, 0.9167, 0.1458, 0.9167, 0.1458, 0.9167, 0.1667, 0.9167, 0.1667, 1.0, 0.1458, 1.0, 0.1458, 2.22e-16, 0.1667, 2.22e-16, 0.1667, 0.08333, 0.1458, 0.08333, 0.1458, 0.08333, 0.1667, 0.08333, 0.1667, 0.1667, 0.1458, 0.1667, 0.1458, 0.1667, 0.1667, 0.1667, 0.1667, 0.25, 0.1458, 0.25, 0.1458, 0.25, 0.1667, 0.25, 0.1667, 0.3333, 0.1458, 0.3333, 0.1458, 0.3333, 0.1667, 0.3333, 0.1667, 0.4167, 0.1458, 0.4167, 0.1458, 0.4167, 0.1667, 0.4167, 0.1667, 0.5, 0.1458, 0.5, 0.1667, 0.5, 0.1875, 0.5, 0.1875, 0.5833, 0.1667, 0.5833, 0.1667, 0.5833, 0.1875, 0.5833, 0.1875, 0.6667, 0.1667, 0.6667, 0.1667, 0.6667, 0.1875, 0.6667, 0.1875, 0.75, 0.1667, 0.75, 0.1667, 0.75, 0.1875, 0.75, 0.1875, 0.8333, 0.1667, 0.8333, 0.1667, 0.8333, 0.1875, 0.8333, 0.1875, 0.9167, 0.1667, 0.9167, 0.1667, 0.9167, 0.1875, 0.9167, 0.1875, 1.0, 0.1667, 1.0, 0.1667, 2.22e-16, 0.1875, 2.22e-16, 0.1875, 0.08333, 0.1667, 0.08333, 0.1667, 0.08333, 0.1875, 0.08333, 0.1875, 0.1667, 0.1667, 0.1667, 0.1667, 0.1667, 0.1875, 0.1667, 0.1875, 0.25, 0.1667, 0.25, 0.1667, 0.25, 0.1875, 0.25, 0.1875, 0.3333, 0.1667, 0.3333, 0.1667, 0.3333, 0.1875, 0.3333, 0.1875, 0.4167, 0.1667, 0.4167, 0.1667, 0.4167, 0.1875, 0.4167, 0.1875, 0.5, 0.1667, 0.5, 0.1875, 0.5, 0.2083, 0.5, 0.2083, 0.5833, 0.1875, 0.5833, 0.1875, 0.5833, 0.2083, 0.5833, 0.2083, 0.6667, 0.1875, 0.6667, 0.1875, 0.6667, 0.2083, 0.6667, 0.2083, 0.75, 0.1875, 0.75, 0.1875, 0.75, 0.2083, 0.75, 0.2083, 0.8333, 0.1875, 0.8333, 0.1875, 0.8333, 0.2083, 0.8333, 0.2083, 0.9167, 0.1875, 0.9167, 0.1875, 0.9167, 0.2083, 0.9167, 0.2083, 1.0, 0.1875, 1.0, 0.1875, 2.22e-16, 0.2083, 2.22e-16, 0.2083, 0.08333, 0.1875, 0.08333, 0.1875, 0.08333, 0.2083, 0.08333, 0.2083, 0.1667, 0.1875, 0.1667, 0.1875, 0.1667, 0.2083, 0.1667, 0.2083, 0.25, 0.1875, 0.25, 0.1875, 0.25, 0.2083, 0.25, 0.2083, 0.3333, 0.1875, 0.3333, 0.1875, 0.3333, 0.2083, 0.3333, 0.2083, 0.4167, 0.1875, 0.4167, 0.1875, 0.4167, 0.2083, 0.4167, 0.2083, 0.5, 0.1875, 0.5, 0.2083, 0.5, 0.2292, 0.5, 0.2292, 0.5833, 0.2083, 0.5833, 0.2083, 0.5833, 0.2292, 0.5833, 0.2292, 0.6667, 0.2083, 0.6667, 0.2083, 0.6667, 0.2292, 0.6667, 0.2292, 0.75, 0.2083, 0.75, 0.2083, 0.75, 0.2292, 0.75, 0.2292, 0.8333, 0.2083, 0.8333, 0.2083, 0.8333, 0.2292, 0.8333, 0.2292, 0.9167, 0.2083, 0.9167, 0.2083, 0.9167, 0.2292, 0.9167, 0.2292, 1.0, 0.2083, 1.0, 0.2083, 2.22e-16, 0.2292, 2.22e-16, 0.2292, 0.08333, 0.2083, 0.08333, 0.2083, 0.08333, 0.2292, 0.08333, 0.2292, 0.1667, 0.2083, 0.1667, 0.2083, 0.1667, 0.2292, 0.1667, 0.2292, 0.25, 0.2083, 0.25, 0.2083, 0.25, 0.2292, 0.25, 0.2292, 0.3333, 0.2083, 0.3333, 0.2083, 0.3333, 0.2292, 0.3333, 0.2292, 0.4167, 0.2083, 0.4167, 0.2083, 0.4167, 0.2292, 0.4167, 0.2292, 0.5, 0.2083, 0.5, 0.2292, 0.5, 0.25, 0.5, 0.25, 0.5833, 0.2292, 0.5833, 0.2292, 0.5833, 0.25, 0.5833, 0.25, 0.6667, 0.2292, 0.6667, 0.2292, 0.6667, 0.25, 0.6667, 0.25, 0.75, 0.2292, 0.75, 0.2292, 0.75, 0.25, 0.75, 0.25, 0.8333, 0.2292, 0.8333, 0.2292, 0.8333, 0.25, 0.8333, 0.25, 0.9167, 0.2292, 0.9167, 0.2292, 0.9167, 0.25, 0.9167, 0.25, 1.0, 0.2292, 1.0, 0.2292, 2.22e-16, 0.25, 2.22e-16, 0.25, 0.08333, 0.2292, 0.08333, 0.2292, 0.08333, 0.25, 0.08333, 0.25, 0.1667, 0.2292, 0.1667, 0.2292, 0.1667, 0.25, 0.1667, 0.25, 0.25, 0.2292, 0.25, 0.2292, 0.25, 0.25, 0.25, 0.25, 0.3333, 0.2292, 0.3333, 0.2292, 0.3333, 0.25, 0.3333, 0.25, 0.4167, 0.2292, 0.4167, 0.2292, 0.4167, 0.25, 0.4167, 0.25, 0.5, 0.2292, 0.5, 0.25, 0.5, 0.2708, 0.5, 0.2708, 0.5833, 0.25, 0.5833, 0.25, 0.5833, 0.2708, 0.5833, 0.2708, 0.6667, 0.25, 0.6667, 0.25, 0.6667, 0.2708, 0.6667, 0.2708, 0.75, 0.25, 0.75, 0.25, 0.75, 0.2708, 0.75, 0.2708, 0.8333, 0.25, 0.8333, 0.25, 0.8333, 0.2708, 0.8333, 0.2708, 0.9167, 0.25, 0.9167, 0.25, 0.9167, 0.2708, 0.9167, 0.2708, 1.0, 0.25, 1.0, 0.25, 2.22e-16, 0.2708, 2.22e-16, 0.2708, 0.08333, 0.25, 0.08333, 0.25, 0.08333, 0.2708, 0.08333, 0.2708, 0.1667, 0.25, 0.1667, 0.25, 0.1667, 0.2708, 0.1667, 0.2708, 0.25, 0.25, 0.25, 0.25, 0.25, 0.2708, 0.25, 0.2708, 0.3333, 0.25, 0.3333, 0.25, 0.3333, 0.2708, 0.3333, 0.2708, 0.4167, 0.25, 0.4167, 0.25, 0.4167, 0.2708, 0.4167, 0.2708, 0.5, 0.25, 0.5, 0.2708, 0.5, 0.2917, 0.5, 0.2917, 0.5833, 0.2708, 0.5833, 0.2708, 0.5833, 0.2917, 0.5833, 0.2917, 0.6667, 0.2708, 0.6667, 0.2708, 0.6667, 0.2917, 0.6667, 0.2917, 0.75, 0.2708, 0.75, 0.2708, 0.75, 0.2917, 0.75, 0.2917, 0.8333, 0.2708, 0.8333, 0.2708, 0.8333, 0.2917, 0.8333, 0.2917, 0.9167, 0.2708, 0.9167, 0.2708, 0.9167, 0.2917, 0.9167, 0.2917, 1.0, 0.2708, 1.0, 0.2708, 2.22e-16, 0.2917, 2.22e-16, 0.2917, 0.08333, 0.2708, 0.08333, 0.2708, 0.08333, 0.2917, 0.08333, 0.2917, 0.1667, 0.2708, 0.1667, 0.2708, 0.1667, 0.2917, 0.1667, 0.2917, 0.25, 0.2708, 0.25, 0.2708, 0.25, 0.2917, 0.25, 0.2917, 0.3333, 0.2708, 0.3333, 0.2708, 0.3333, 0.2917, 0.3333, 0.2917, 0.4167, 0.2708, 0.4167, 0.2708, 0.4167, 0.2917, 0.4167, 0.2917, 0.5, 0.2708, 0.5, 0.2917, 0.5, 0.3125, 0.5, 0.3125, 0.5833, 0.2917, 0.5833, 0.2917, 0.5833, 0.3125, 0.5833, 0.3125, 0.6667, 0.2917, 0.6667, 0.2917, 0.6667, 0.3125, 0.6667, 0.3125, 0.75, 0.2917, 0.75, 0.2917, 0.75, 0.3125, 0.75, 0.3125, 0.8333, 0.2917, 0.8333, 0.2917, 0.8333, 0.3125, 0.8333, 0.3125, 0.9167, 0.2917, 0.9167, 0.2917, 0.9167, 0.3125, 0.9167, 0.3125, 1.0, 0.2917, 1.0, 0.2917, 2.22e-16, 0.3125, 2.22e-16, 0.3125, 0.08333, 0.2917, 0.08333, 0.2917, 0.08333, 0.3125, 0.08333, 0.3125, 0.1667, 0.2917, 0.1667, 0.2917, 0.1667, 0.3125, 0.1667, 0.3125, 0.25, 0.2917, 0.25, 0.2917, 0.25, 0.3125, 0.25, 0.3125, 0.3333, 0.2917, 0.3333, 0.2917, 0.3333, 0.3125, 0.3333, 0.3125, 0.4167, 0.2917, 0.4167, 0.2917, 0.4167, 0.3125, 0.4167, 0.3125, 0.5, 0.2917, 0.5, 0.3125, 0.5, 0.3333, 0.5, 0.3333, 0.5833, 0.3125, 0.5833, 0.3125, 0.5833, 0.3333, 0.5833, 0.3333, 0.6667, 0.3125, 0.6667, 0.3125, 0.6667, 0.3333, 0.6667, 0.3333, 0.75, 0.3125, 0.75, 0.3125, 0.75, 0.3333, 0.75, 0.3333, 0.8333, 0.3125, 0.8333, 0.3125, 0.8333, 0.3333, 0.8333, 0.3333, 0.9167, 0.3125, 0.9167, 0.3125, 0.9167, 0.3333, 0.9167, 0.3333, 1.0, 0.3125, 1.0, 0.3125, 2.22e-16, 0.3333, 2.22e-16, 0.3333, 0.08333, 0.3125, 0.08333, 0.3125, 0.08333, 0.3333, 0.08333, 0.3333, 0.1667, 0.3125, 0.1667, 0.3125, 0.1667, 0.3333, 0.1667, 0.3333, 0.25, 0.3125, 0.25, 0.3125, 0.25, 0.3333, 0.25, 0.3333, 0.3333, 0.3125, 0.3333, 0.3125, 0.3333, 0.3333, 0.3333, 0.3333, 0.4167, 0.3125, 0.4167, 0.3125, 0.4167, 0.3333, 0.4167, 0.3333, 0.5, 0.3125, 0.5, 0.3333, 0.5, 0.3542, 0.5, 0.3542, 0.5833, 0.3333, 0.5833, 0.3333, 0.5833, 0.3542, 0.5833, 0.3542, 0.6667, 0.3333, 0.6667, 0.3333, 0.6667, 0.3542, 0.6667, 0.3542, 0.75, 0.3333, 0.75, 0.3333, 0.75, 0.3542, 0.75, 0.3542, 0.8333, 0.3333, 0.8333, 0.3333, 0.8333, 0.3542, 0.8333, 0.3542, 0.9167, 0.3333, 0.9167, 0.3333, 0.9167, 0.3542, 0.9167, 0.3542, 1.0, 0.3333, 1.0, 0.3333, 2.22e-16, 0.3542, 2.22e-16, 0.3542, 0.08333, 0.3333, 0.08333, 0.3333, 0.08333, 0.3542, 0.08333, 0.3542, 0.1667, 0.3333, 0.1667, 0.3333, 0.1667, 0.3542, 0.1667, 0.3542, 0.25, 0.3333, 0.25, 0.3333, 0.25, 0.3542, 0.25, 0.3542, 0.3333, 0.3333, 0.3333, 0.3333, 0.3333, 0.3542, 0.3333, 0.3542, 0.4167, 0.3333, 0.4167, 0.3333, 0.4167, 0.3542, 0.4167, 0.3542, 0.5, 0.3333, 0.5, 0.3542, 0.5, 0.375, 0.5, 0.375, 0.5833, 0.3542, 0.5833, 0.3542, 0.5833, 0.375, 0.5833, 0.375, 0.6667, 0.3542, 0.6667, 0.3542, 0.6667, 0.375, 0.6667, 0.375, 0.75, 0.3542, 0.75, 0.3542, 0.75, 0.375, 0.75, 0.375, 0.8333, 0.3542, 0.8333, 0.3542, 0.8333, 0.375, 0.8333, 0.375, 0.9167, 0.3542, 0.9167, 0.3542, 0.9167, 0.375, 0.9167, 0.375, 1.0, 0.3542, 1.0, 0.3542, 2.22e-16, 0.375, 2.22e-16, 0.375, 0.08333, 0.3542, 0.08333, 0.3542, 0.08333, 0.375, 0.08333, 0.375, 0.1667, 0.3542, 0.1667, 0.3542, 0.1667, 0.375, 0.1667, 0.375, 0.25, 0.3542, 0.25, 0.3542, 0.25, 0.375, 0.25, 0.375, 0.3333, 0.3542, 0.3333, 0.3542, 0.3333, 0.375, 0.3333, 0.375, 0.4167, 0.3542, 0.4167, 0.3542, 0.4167, 0.375, 0.4167, 0.375, 0.5, 0.3542, 0.5, 0.375, 0.5, 0.3958, 0.5, 0.3958, 0.5833, 0.375, 0.5833, 0.375, 0.5833, 0.3958, 0.5833, 0.3958, 0.6667, 0.375, 0.6667, 0.375, 0.6667, 0.3958, 0.6667, 0.3958, 0.75, 0.375, 0.75, 0.375, 0.75, 0.3958, 0.75, 0.3958, 0.8333, 0.375, 0.8333, 0.375, 0.8333, 0.3958, 0.8333, 0.3958, 0.9167, 0.375, 0.9167, 0.375, 0.9167, 0.3958, 0.9167, 0.3958, 1.0, 0.375, 1.0, 0.375, 2.22e-16, 0.3958, 2.22e-16, 0.3958, 0.08333, 0.375, 0.08333, 0.375, 0.08333, 0.3958, 0.08333, 0.3958, 0.1667, 0.375, 0.1667, 0.375, 0.1667, 0.3958, 0.1667, 0.3958, 0.25, 0.375, 0.25, 0.375, 0.25, 0.3958, 0.25, 0.3958, 0.3333, 0.375, 0.3333, 0.375, 0.3333, 0.3958, 0.3333, 0.3958, 0.4167, 0.375, 0.4167, 0.375, 0.4167, 0.3958, 0.4167, 0.3958, 0.5, 0.375, 0.5, 0.3958, 0.5, 0.4167, 0.5, 0.4167, 0.5833, 0.3958, 0.5833, 0.3958, 0.5833, 0.4167, 0.5833, 0.4167, 0.6667, 0.3958, 0.6667, 0.3958, 0.6667, 0.4167, 0.6667, 0.4167, 0.75, 0.3958, 0.75, 0.3958, 0.75, 0.4167, 0.75, 0.4167, 0.8333, 0.3958, 0.8333, 0.3958, 0.8333, 0.4167, 0.8333, 0.4167, 0.9167, 0.3958, 0.9167, 0.3958, 0.9167, 0.4167, 0.9167, 0.4167, 1.0, 0.3958, 1.0, 0.3958, 2.22e-16, 0.4167, 2.22e-16, 0.4167, 0.08333, 0.3958, 0.08333, 0.3958, 0.08333, 0.4167, 0.08333, 0.4167, 0.1667, 0.3958, 0.1667, 0.3958, 0.1667, 0.4167, 0.1667, 0.4167, 0.25, 0.3958, 0.25, 0.3958, 0.25, 0.4167, 0.25, 0.4167, 0.3333, 0.3958, 0.3333, 0.3958, 0.3333, 0.4167, 0.3333, 0.4167, 0.4167, 0.3958, 0.4167, 0.3958, 0.4167, 0.4167, 0.4167, 0.4167, 0.5, 0.3958, 0.5, 0.4167, 0.5, 0.4375, 0.5, 0.4375, 0.5833, 0.4167, 0.5833, 0.4167, 0.5833, 0.4375, 0.5833, 0.4375, 0.6667, 0.4167, 0.6667, 0.4167, 0.6667, 0.4375, 0.6667, 0.4375, 0.75, 0.4167, 0.75, 0.4167, 0.75, 0.4375, 0.75, 0.4375, 0.8333, 0.4167, 0.8333, 0.4167, 0.8333, 0.4375, 0.8333, 0.4375, 0.9167, 0.4167, 0.9167, 0.4167, 0.9167, 0.4375, 0.9167, 0.4375, 1.0, 0.4167, 1.0, 0.4167, 2.22e-16, 0.4375, 2.22e-16, 0.4375, 0.08333, 0.4167, 0.08333, 0.4167, 0.08333, 0.4375, 0.08333, 0.4375, 0.1667, 0.4167, 0.1667, 0.4167, 0.1667, 0.4375, 0.1667, 0.4375, 0.25, 0.4167, 0.25, 0.4167, 0.25, 0.4375, 0.25, 0.4375, 0.3333, 0.4167, 0.3333, 0.4167, 0.3333, 0.4375, 0.3333, 0.4375, 0.4167, 0.4167, 0.4167, 0.4167, 0.4167, 0.4375, 0.4167, 0.4375, 0.5, 0.4167, 0.5, 0.4375, 0.5, 0.4583, 0.5, 0.4583, 0.5833, 0.4375, 0.5833, 0.4375, 0.5833, 0.4583, 0.5833, 0.4583, 0.6667, 0.4375, 0.6667, 0.4375, 0.6667, 0.4583, 0.6667, 0.4583, 0.75, 0.4375, 0.75, 0.4375, 0.75, 0.4583, 0.75, 0.4583, 0.8333, 0.4375, 0.8333, 0.4375, 0.8333, 0.4583, 0.8333, 0.4583, 0.9167, 0.4375, 0.9167, 0.4375, 0.9167, 0.4583, 0.9167, 0.4583, 1.0, 0.4375, 1.0, 0.4375, 2.22e-16, 0.4583, 2.22e-16, 0.4583, 0.08333, 0.4375, 0.08333, 0.4375, 0.08333, 0.4583, 0.08333, 0.4583, 0.1667, 0.4375, 0.1667, 0.4375, 0.1667, 0.4583, 0.1667, 0.4583, 0.25, 0.4375, 0.25, 0.4375, 0.25, 0.4583, 0.25, 0.4583, 0.3333, 0.4375, 0.3333, 0.4375, 0.3333, 0.4583, 0.3333, 0.4583, 0.4167, 0.4375, 0.4167, 0.4375, 0.4167, 0.4583, 0.4167, 0.4583, 0.5, 0.4375, 0.5, 0.4583, 0.5, 0.4792, 0.5, 0.4792, 0.5833, 0.4583, 0.5833, 0.4583, 0.5833, 0.4792, 0.5833, 0.4792, 0.6667, 0.4583, 0.6667, 0.4583, 0.6667, 0.4792, 0.6667, 0.4792, 0.75, 0.4583, 0.75, 0.4583, 0.75, 0.4792, 0.75, 0.4792, 0.8333, 0.4583, 0.8333, 0.4583, 0.8333, 0.4792, 0.8333, 0.4792, 0.9167, 0.4583, 0.9167, 0.4583, 0.9167, 0.4792, 0.9167, 0.4792, 1.0, 0.4583, 1.0, 0.4583, 2.22e-16, 0.4792, 2.22e-16, 0.4792, 0.08333, 0.4583, 0.08333, 0.4583, 0.08333, 0.4792, 0.08333, 0.4792, 0.1667, 0.4583, 0.1667, 0.4583, 0.1667, 0.4792, 0.1667, 0.4792, 0.25, 0.4583, 0.25, 0.4583, 0.25, 0.4792, 0.25, 0.4792, 0.3333, 0.4583, 0.3333, 0.4583, 0.3333, 0.4792, 0.3333, 0.4792, 0.4167, 0.4583, 0.4167, 0.4583, 0.4167, 0.4792, 0.4167, 0.4792, 0.5, 0.4583, 0.5, 0.4792, 0.5, 0.5, 0.5, 0.5, 0.5833, 0.4792, 0.5833, 0.4792, 0.5833, 0.5, 0.5833, 0.5, 0.6667, 0.4792, 0.6667, 0.4792, 0.6667, 0.5, 0.6667, 0.5, 0.75, 0.4792, 0.75, 0.4792, 0.75, 0.5, 0.75, 0.5, 0.8333, 0.4792, 0.8333, 0.4792, 0.8333, 0.5, 0.8333, 0.5, 0.9167, 0.4792, 0.9167, 0.4792, 0.9167, 0.5, 0.9167, 0.5, 1.0, 0.4792, 1.0, 0.4792, 2.22e-16, 0.5, 2.22e-16, 0.5, 0.08333, 0.4792, 0.08333, 0.4792, 0.08333, 0.5, 0.08333, 0.5, 0.1667, 0.4792, 0.1667, 0.4792, 0.1667, 0.5, 0.1667, 0.5, 0.25, 0.4792, 0.25, 0.4792, 0.25, 0.5, 0.25, 0.5, 0.3333, 0.4792, 0.3333, 0.4792, 0.3333, 0.5, 0.3333, 0.5, 0.4167, 0.4792, 0.4167, 0.4792, 0.4167, 0.5, 0.4167, 0.5, 0.5, 0.4792, 0.5])
me_torus_001.update()

# ---- objects
ob_light = bpy.data.objects.new('Light', light_light)
ob_camera = bpy.data.objects.new('Camera', cam_camera)
ob_cube = bpy.data.objects.new('Cube', me_cube_001)
ob_torus_001 = bpy.data.objects.new('Torus.001', me_torus_001)

# ---- transforms, parenting, visibility, modifiers, constraints
ob_light.location = (4.076, 1.005, 5.904)
ob_light.rotation_euler = (0.6503, 0.05522, 1.866)
ob_light.lock_rotations_4d = False
ob_light.empty_display_type = 'ARROWS'
ob_light.color = (0.0, 0.0, 0.0, 0.0)
ob_light.lineart.crease_threshold = 0.0
ob_camera.location = (7.359, -6.926, 4.958)
ob_camera.rotation_euler = (1.109, 0.0, 0.8149)
ob_camera.lock_rotations_4d = False
ob_camera.empty_display_type = 'ARROWS'
ob_camera.color = (0.0, 0.0, 0.0, 0.0)
ob_camera.display_type = 'WIRE'
ob_camera.lineart.crease_threshold = 0.0
ob_cube.location = (0.0, 0.0, 0.0)
ob_torus_001.location = (0.0, 0.0, 0.0)
ob_torus_001.scale = (4.369, 4.369, 4.369)

# ---- collection membership
col_collection.objects.link(ob_light)
col_collection.objects.link(ob_camera)
col_collection.objects.link(ob_cube)
col_collection.objects.link(ob_torus_001)

# ---- scene / render settings (as saved in the file)
scene.camera = ob_camera
scene.frame_start = 1; scene.frame_end = 100; scene.frame_set(1)
scene.render.engine = 'BLENDER_EEVEE_NEXT'
scene.cycles.sampling_pattern = 'TABULATED_SOBOL'
scene.view_settings.view_transform = 'Filmic'
bpy.context.view_layer.update()
